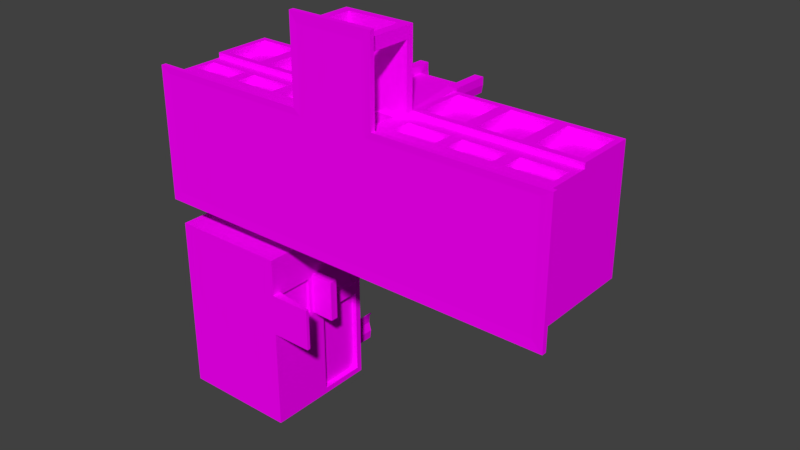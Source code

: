 # Source: School.blend  (saved by Blender 2.78.0; exported with 4.5.12 LTS)
import bpy
from mathutils import Matrix  # noqa: F401  (used for matrix-valued properties, if any)

bpy.ops.wm.read_factory_settings(use_empty=True)
scene = bpy.context.scene
scene.name = 'Scene'

# ---- collections
col_collection_1 = bpy.data.collections.new('Collection 1'); scene.collection.children.link(col_collection_1)

# ---- images (referenced by path relative to the original .blend; pixels are not part of the script)
import os
ASSET_DIR = os.environ.get("B2B_ASSET_DIR", "")  # directory of the original .blend (textures are referenced by path, not embedded)
HERE = os.path.dirname(os.path.abspath(__file__))  # packed textures are extracted next to this script under _unpacked/

def load_image(name, relpath, width, height, colorspace="sRGB"):
    """Load a texture the original file referenced (path relative to the .blend, or extracted next to this script)."""
    p = next((c for c in (os.path.join(HERE, relpath), os.path.join(ASSET_DIR, relpath)) if relpath and os.path.exists(c)), "")
    if p:
        img = bpy.data.images.load(p, check_existing=True)
        img.name = name
    else:  # same state as the original file: an image datablock whose file is absent (Cycles renders it pink)
        img = bpy.data.images.new(name, width, height)
        img.source = "FILE"
        img.filepath = "//" + (relpath or name)
    img.colorspace_settings.name = colorspace
    return img
img_color_pallete_1_png = load_image('Color Pallete 1.png', 'Color Pallete 1.png', 1024, 1024, 'sRGB')

# ---- materials (node trees are filled in below, after node groups)
mat_school = bpy.data.materials.new('School')
mat_school.alpha_threshold = 0.0
mat_school.roughness = 0.5

# ---- material node trees
mat_school.use_nodes = True; mat_school.node_tree.nodes.clear()
_N = mat_school.node_tree.nodes; _L = mat_school.node_tree.links
n0 = _N.new('ShaderNodeTexImage'); n0.name = 'Image Texture'; n0.location = (-195, 212)
n0.width = 140
n0.image = img_color_pallete_1_png
n1 = _N.new('ShaderNodeOutputMaterial'); n1.name = 'Material Output'; n1.location = (187, 358)
n2 = _N.new('ShaderNodeBsdfDiffuse'); n2.name = 'Diffuse BSDF'; n2.location = (-8, 297)
_L.new(n2.outputs[0], n1.inputs[0])
_L.new(n0.outputs[0], n2.inputs[0])
n1.is_active_output = True

# ---- world
world_world = bpy.data.worlds.new('World'); scene.world = world_world
world_world.color = (0.05088, 0.05088, 0.05088)
world_world.use_sun_shadow = False
world_world.sun_shadow_jitter_overblur = 0.0
world_world.cycles.sampling_method = 'MANUAL'

# ---- meshes
me_cube_001 = bpy.data.meshes.new('Cube.001')
me_cube_001.from_pydata([(-3.36, 0.004397, 1.0), (-3.233, 2.004, 0.8726), (-3.36, 0.004397, -1.0), (-3.233, 2.004, -0.8726), (3.36, 0.004397, 1.0), (3.233, 2.004, 0.8726), (3.36, 0.004397, -1.0), (3.233, 2.004, -0.8726), (-3.355, 0.004397, -1.551), (-3.228, 2.004, -1.678), (-3.355, 0.004397, -4.608), (-3.228, 2.004, -4.481), (-1.355, 0.004397, -1.551), (-1.483, 2.004, -1.678), (-1.355, 0.004397, -4.608), (-1.483, 2.004, -4.481), (-3.26, 1.904, 1.0), (-3.36, 2.004, -1.0), (3.36, 2.004, -1.0), (3.26, 1.904, 1.0), (-3.355, 1.904, -1.651), (-3.355, 1.904, -4.508), (-1.355, 1.904, -4.508), (-1.355, 1.904, -1.651), (-2.82, 1.822, 0.3486), (-2.82, 1.822, -0.3486), (3.233, 1.822, -0.8726), (3.233, 1.822, 0.8726), (-2.768, 1.822, -1.826), (-1.918, 1.822, -4.084), (-1.898, 1.822, -4.084), (-1.943, 1.822, -1.826), (-3.26, 1.104, 1.0), (-3.36, 1.004, -1.0), (3.36, 1.004, -1.0), (3.26, 1.104, 1.0), (-3.355, 1.104, -1.651), (-3.355, 1.104, -4.508), (-1.355, 1.104, -4.508), (-1.355, 1.104, -1.651), (-3.36, 0.1544, -1.0), (3.36, 0.1544, -1.0), (3.26, 0.4544, 1.0), (-3.26, 0.4544, 1.0), (-3.355, 0.1544, -4.608), (-1.355, 0.1544, -4.608), (-1.355, 0.1544, -1.551), (-3.355, 0.1544, -1.551), (0.5959, 0.004397, -1.0), (-0.5959, 0.004397, -1.0), (-0.5959, 2.004, -1.0), (0.5959, 2.004, -1.0), (-0.5959, 0.004397, 1.0), (0.5959, 0.004397, 1.0), (0.6959, 1.904, 1.0), (-0.6959, 1.904, 1.0), (-0.5733, 2.004, -0.8726), (0.5733, 2.004, -0.8726), (0.5733, 2.004, 0.8726), (-0.5733, 2.004, 0.8726), (-1.73, 1.822, -0.3486), (0.5733, 1.822, -0.8726), (0.5733, 1.822, 0.8726), (-1.73, 1.822, 0.3486), (0.6959, 1.104, 1.0), (-0.6959, 1.104, 1.0), (-0.5959, 1.004, -1.0), (0.5959, 1.004, -1.0), (-0.5959, 0.1544, -1.0), (0.5959, 0.1544, -1.0), (0.6959, 0.4544, 1.0), (-0.6959, 0.4544, 1.0), (-3.26, 0.792, 1.0), (-3.36, 0.8773, -1.0), (3.36, 0.8773, -1.0), (3.26, 0.792, 1.0), (-0.5959, 0.8773, -1.0), (0.5959, 0.8773, -1.0), (0.6959, 0.792, 1.0), (-0.6959, 0.792, 1.0), (-0.5959, 0.004397, 2.333), (0.5959, 0.004397, 2.333), (0.5959, 1.004, 2.333), (-0.5959, 1.004, 2.333), (0.5959, 0.1544, 2.333), (-0.5959, 0.1544, 2.333), (0.5959, 0.8773, 2.333), (-0.5959, 0.8773, 2.333), (-0.5959, 1.004, 2.133), (0.5959, 1.004, 2.133), (-0.5959, 0.8773, 2.133), (0.5959, 0.8773, 2.133), (0.5959, 0.1544, 2.133), (0.5959, 0.004397, 2.133), (-0.5959, 0.004397, 2.133), (-0.5959, 0.1544, 2.133), (0.4418, 0.004397, -1.0), (-0.4418, 0.004397, -1.0), (-0.4418, 2.004, -1.0), (0.4418, 2.004, -1.0), (-0.4418, 0.004397, 1.0), (0.4418, 0.004397, 1.0), (0.4418, 2.004, 1.0), (-0.4418, 2.004, 1.0), (-0.425, 2.004, -0.8726), (0.425, 2.004, -0.8726), (0.425, 2.004, 0.8726), (-0.425, 2.004, 0.8726), (-0.425, 1.822, -0.8726), (0.425, 1.822, -0.8726), (0.425, 1.822, 0.8726), (-0.425, 1.822, 0.8726), (0.4418, 1.004, 1.0), (-0.4418, 1.004, 1.0), (-0.4418, 1.004, -1.0), (0.4418, 1.004, -1.0), (-0.4418, 0.1544, -1.0), (0.4418, 0.1544, -1.0), (0.4061, 0.1656, 1.0), (-0.4061, 0.1656, 1.0), (0.4061, 0.8172, 1.0), (-0.4061, 0.8172, 1.0), (-0.4418, 0.8773, -1.0), (0.4418, 0.8773, -1.0), (-0.4418, 0.004397, 2.333), (0.4418, 0.004397, 2.333), (0.4418, 1.004, 2.333), (-0.4418, 1.004, 2.333), (0.4418, 0.1544, 2.333), (-0.4418, 0.1544, 2.333), (0.4418, 0.8773, 2.333), (-0.4418, 0.8773, 2.333), (0.4418, 0.8773, 2.133), (-0.4418, 0.8773, 2.133), (-0.4418, 1.004, 2.133), (0.4418, 1.004, 2.133), (-0.4418, 0.1544, 2.133), (0.4418, 0.1544, 2.133), (0.4418, 0.004397, 2.133), (-0.4418, 0.004397, 2.133), (-3.36, 0.0794, -1.0), (3.36, 0.0794, -1.0), (3.36, 0.0794, 1.0), (-3.36, 0.0794, 1.0), (0.5959, 0.0794, 1.0), (-0.5959, 0.0794, 1.0), (-0.5959, 0.0794, -1.0), (0.5959, 0.0794, -1.0), (0.5959, 0.0794, 2.333), (-0.5959, 0.0794, 2.333), (-0.5959, 0.0794, 2.133), (0.5959, 0.0794, 2.133), (0.4418, 0.0794, 2.333), (-0.4418, 0.0794, 2.333), (-0.4418, 0.0794, -1.0), (0.4418, 0.0794, -1.0), (-3.541, 0.0006304, -1.173), (-3.541, 0.0006304, 1.106), (-3.541, 0.08316, -1.173), (-0.6557, 0.0006304, -1.173), (3.541, 0.08316, -1.173), (3.541, 0.0006304, -1.173), (3.541, 0.0006304, 1.106), (3.541, 0.08316, 1.106), (0.7132, 0.0006304, 1.106), (0.6557, 0.0006304, -1.173), (-0.4861, 0.0006304, -1.173), (-0.7132, 0.0006304, 1.106), (0.7132, 0.08316, 1.106), (-0.7132, 0.08316, 1.106), (-0.6557, 0.08316, -1.173), (0.6557, 0.08316, -1.173), (0.4861, 0.0006303, 2.495), (0.7132, 0.0006303, 2.495), (0.7132, 0.08316, 2.495), (-0.7132, 0.08316, 2.495), (-0.7132, 0.0006303, 2.495), (0.7132, 0.0006304, 2.275), (-0.7132, 0.0006304, 2.275), (0.7132, 0.08316, 2.275), (0.4861, 0.0006304, -1.173), (-0.4861, 0.0006303, 2.495), (0.4861, 0.08316, 2.495), (-0.4861, 0.08316, 2.495), (-0.4861, 0.08316, -1.173), (0.4861, 0.08316, -1.173), (-3.541, 0.08316, 1.106), (-0.7132, 0.08316, 2.275), (-3.233, 1.822, 0.8726), (-3.233, 1.822, -0.8726), (-0.5733, 1.822, 0.8726), (-0.5733, 1.822, -0.8726), (-2.749, 2.175, 0.2775), (-2.749, 2.175, -0.2775), (-1.801, 2.175, 0.2775), (-1.801, 2.175, -0.2775), (-2.82, 2.175, 0.3486), (-2.82, 2.175, -0.3486), (-1.73, 2.175, 0.3486), (-1.73, 2.175, -0.3486), (-2.749, 2.115, 0.2775), (-2.749, 2.115, -0.2775), (-1.801, 2.115, 0.2775), (-1.801, 2.115, -0.2775), (-3.355, 0.004397, -2.172), (-3.355, 1.904, -2.072), (-1.355, 0.004397, -2.172), (-1.355, 1.904, -2.072), (-3.228, 2.004, -2.248), (-1.483, 2.004, -2.248), (-2.768, 1.822, -2.1), (-1.943, 1.822, -2.1), (-1.355, 1.104, -2.072), (-3.355, 1.104, -2.072), (-3.355, 0.1544, -2.172), (-1.355, 0.1727, -2.221), (-3.355, 1.904, -2.98), (-1.355, 0.004397, -2.88), (-3.228, 2.004, -2.896), (-2.732, 1.822, -2.755), (-3.355, 1.104, -2.98), (-3.355, 0.1544, -2.88), (-3.355, 0.004397, -2.88), (-1.355, 1.904, -2.98), (-1.483, 2.004, -2.896), (-1.979, 1.822, -2.755), (-1.355, 1.104, -2.98), (-1.355, 0.1727, -2.831), (-1.979, 1.822, -2.389), (-1.483, 1.822, -1.678), (-3.228, 1.822, -1.678), (-2.732, 1.822, -2.389), (-1.898, 1.822, -4.064), (-1.483, 1.822, -2.248), (-3.228, 1.822, -2.248), (-1.918, 1.822, -4.064), (-1.979, 2.11, -2.064), (-1.979, 2.11, -1.862), (-2.731, 2.11, -1.862), (-2.731, 2.11, -2.064), (-2.015, 2.11, -2.719), (-2.015, 2.11, -2.425), (-2.696, 2.11, -2.425), (-2.696, 2.11, -2.719), (-1.943, 2.11, -2.1), (-1.943, 2.11, -1.826), (-2.768, 2.11, -1.826), (-2.768, 2.11, -2.1), (-1.979, 2.11, -2.755), (-1.979, 2.11, -2.389), (-2.732, 2.11, -2.389), (-2.732, 2.11, -2.755), (-1.979, 1.915, -2.064), (-1.979, 1.915, -1.862), (-2.731, 1.915, -1.862), (-2.731, 1.915, -2.064), (-2.015, 1.915, -2.719), (-2.015, 1.915, -2.425), (-2.696, 1.915, -2.425), (-2.696, 1.915, -2.719), (-0.4418, 2.487, 1.0), (-0.5959, 2.487, 1.0), (-0.425, 2.487, 0.8726), (-0.5733, 2.487, 0.8726), (0.5733, 2.487, 0.8726), (0.5959, 2.487, 1.0), (0.4418, 2.487, 1.0), (0.425, 2.487, 0.8726), (-0.4418, 2.66, 1.0), (-0.5959, 2.66, 1.0), (-0.425, 2.66, 0.8726), (-0.5733, 2.66, 0.8726), (0.5733, 2.66, 0.8726), (0.5959, 2.66, 1.0), (0.4418, 2.66, 1.0), (0.425, 2.66, 0.8726), (-0.4418, 2.004, 1.128), (-0.5959, 2.004, 1.128), (0.5959, 2.004, 1.128), (0.4418, 2.004, 1.128), (0.5959, 2.487, 1.128), (-0.4418, 2.487, 1.128), (-0.5959, 2.487, 1.128), (0.4418, 2.487, 1.128), (-0.4418, 2.66, 1.128), (-0.5959, 2.66, 1.128), (0.5959, 2.66, 1.128), (0.4418, 2.66, 1.128), (1.517, 2.004, -1.0), (2.439, 2.004, -1.0), (1.517, 0.004397, 1.0), (2.439, 0.004397, 1.0), (1.46, 2.004, -0.8726), (2.346, 2.004, -0.8726), (1.46, 1.822, -0.8726), (2.346, 1.822, -0.8726), (1.517, 1.004, -1.0), (2.439, 1.004, -1.0), (1.517, 0.1544, -1.0), (2.439, 0.1544, -1.0), (2.439, 0.004397, -1.0), (1.517, 0.004397, -1.0), (2.539, 1.904, 1.0), (1.417, 1.904, 1.0), (2.346, 2.004, 0.8726), (1.46, 2.004, 0.8726), (2.346, 1.822, 0.8726), (1.46, 1.822, 0.8726), (2.539, 1.104, 1.0), (1.417, 1.104, 1.0), (2.539, 0.4544, 1.0), (1.417, 0.4544, 1.0), (2.539, 0.792, 1.0), (1.417, 0.792, 1.0), (1.517, 0.8773, -1.0), (2.439, 0.8773, -1.0), (2.439, 0.0794, 1.0), (1.517, 0.0794, 1.0), (1.517, 0.0794, -1.0), (2.439, 0.0794, -1.0), (1.656, 0.0006304, 1.106), (2.598, 0.0006304, 1.106), (2.579, 0.0006304, -1.173), (1.617, 0.0006304, -1.173), (2.598, 0.08316, 1.106), (1.656, 0.08316, 1.106), (1.617, 0.08316, -1.173), (2.579, 0.08316, -1.173), (-1.517, 0.004397, -1.0), (-2.439, 0.004397, -1.0), (-1.417, 1.904, 1.0), (-2.539, 1.904, 1.0), (-1.46, 2.004, 0.8726), (-2.346, 2.004, 0.8726), (-1.46, 1.822, 0.8726), (-2.346, 1.822, 0.8726), (-1.417, 1.104, 1.0), (-2.539, 1.104, 1.0), (-1.417, 0.4544, 1.0), (-2.539, 0.4544, 1.0), (-2.439, 2.004, -1.0), (-1.517, 2.004, -1.0), (-2.439, 0.004397, 1.0), (-1.517, 0.004397, 1.0), (-2.346, 2.004, -0.8726), (-1.46, 2.004, -0.8726), (-2.346, 1.822, -0.8726), (-1.46, 1.822, -0.8726), (-2.439, 1.004, -1.0), (-1.517, 1.004, -1.0), (-2.439, 0.1544, -1.0), (-1.517, 0.1544, -1.0), (-2.439, 0.8773, -1.0), (-1.517, 0.8773, -1.0), (-1.417, 0.792, 1.0), (-2.539, 0.792, 1.0), (-2.439, 0.0794, -1.0), (-1.517, 0.0794, -1.0), (-1.517, 0.0794, 1.0), (-2.439, 0.0794, 1.0), (-1.617, 0.0006304, -1.173), (-2.579, 0.0006304, -1.173), (-2.598, 0.0006304, 1.106), (-1.656, 0.0006304, 1.106), (-2.579, 0.08316, -1.173), (-1.617, 0.08316, -1.173), (-1.656, 0.08316, 1.106), (-2.598, 0.08316, 1.106), (-2.093, 1.822, 0.3486), (-2.456, 1.822, 0.3486), (-2.456, 1.822, -0.3486), (-2.093, 1.822, -0.3486), (-2.093, 2.175, 0.3486), (-2.456, 2.175, 0.3486), (-2.456, 2.175, -0.3486), (-2.093, 2.175, -0.3486), (-2.117, 2.175, 0.2775), (-2.433, 2.175, 0.2775), (-2.433, 2.175, -0.2775), (-2.117, 2.175, -0.2775), (-2.117, 2.115, 0.2775), (-2.433, 2.115, 0.2775), (-2.433, 2.115, -0.2775), (-2.117, 2.115, -0.2775), (-3.36, 1.004, 1.0), (-3.36, 2.004, 1.0), (-2.339, 1.904, 1.0), (3.36, 2.004, 1.0), (3.36, 1.004, 1.0), (-2.339, 1.104, 1.0), (1.617, 1.904, 1.0), (0.5959, 2.004, 1.0), (1.617, 1.104, 1.0), (0.5959, 1.004, 1.0), (-0.5959, 2.004, 1.0), (-0.5959, 1.004, 1.0), (2.339, 1.904, 1.0), (2.339, 1.104, 1.0), (-1.617, 1.904, 1.0), (-1.617, 1.104, 1.0), (2.439, 2.004, 1.0), (1.517, 2.004, 1.0), (2.439, 1.004, 1.0), (1.517, 1.004, 1.0), (-1.517, 2.004, 1.0), (-2.439, 2.004, 1.0), (-1.517, 1.004, 1.0), (-2.439, 1.004, 1.0), (-3.26, 1.104, 0.9014), (-3.26, 1.904, 0.9014), (-2.539, 1.904, 0.9014), (3.26, 1.904, 0.9014), (3.26, 1.104, 0.9014), (-2.539, 1.104, 0.9014), (1.417, 1.904, 0.9014), (0.6959, 1.904, 0.9014), (1.417, 1.104, 0.9014), (0.6959, 1.104, 0.9014), (-0.6959, 1.904, 0.9014), (-0.6959, 1.104, 0.9014), (2.539, 1.904, 0.9014), (2.539, 1.104, 0.9014), (-1.417, 1.904, 0.9014), (-1.417, 1.104, 0.9014), (2.339, 1.904, 0.9014), (1.617, 1.904, 0.9014), (2.339, 1.104, 0.9014), (1.617, 1.104, 0.9014), (-1.617, 1.904, 0.9014), (-2.339, 1.904, 0.9014), (-1.617, 1.104, 0.9014), (-2.339, 1.104, 0.9014), (-3.36, 1.004, 1.086), (-3.36, 2.004, 1.086), (-2.439, 2.004, 1.086), (3.36, 2.004, 1.086), (3.36, 1.004, 1.086), (-2.439, 1.004, 1.086), (1.517, 2.004, 1.086), (0.5959, 2.004, 1.086), (1.517, 1.004, 1.086), (0.5959, 1.004, 1.086), (-0.5959, 2.004, 1.086), (-0.5959, 1.004, 1.086), (2.439, 2.004, 1.086), (2.439, 1.004, 1.086), (-1.517, 2.004, 1.086), (-1.517, 1.004, 1.086), (-3.26, 1.104, 1.086), (-3.26, 1.904, 1.086), (-2.539, 1.904, 1.086), (3.26, 1.904, 1.086), (3.26, 1.104, 1.086), (-2.539, 1.104, 1.086), (1.417, 1.904, 1.086), (0.6959, 1.904, 1.086), (1.417, 1.104, 1.086), (0.6959, 1.104, 1.086), (-0.6959, 1.904, 1.086), (-0.6959, 1.104, 1.086), (2.539, 1.904, 1.086), (2.539, 1.104, 1.086), (-1.417, 1.904, 1.086), (-1.417, 1.104, 1.086), (2.339, 1.904, 1.086), (1.617, 1.904, 1.086), (2.339, 1.104, 1.086), (1.617, 1.104, 1.086), (-1.617, 1.904, 1.086), (-2.339, 1.904, 1.086), (-1.617, 1.104, 1.086), (-2.339, 1.104, 1.086), (3.36, 0.8773, 1.0), (3.36, 0.1544, 1.0), (-2.339, 0.4544, 1.0), (-3.36, 0.1544, 1.0), (1.617, 0.4544, 1.0), (0.5959, 0.1544, 1.0), (0.5959, 0.8773, 1.0), (-0.5959, 0.8773, 1.0), (-0.5959, 0.1544, 1.0), (-3.36, 0.8773, 1.0), (1.617, 0.792, 1.0), (-2.339, 0.792, 1.0), (2.339, 0.4544, 1.0), (2.339, 0.792, 1.0), (-1.617, 0.4544, 1.0), (-1.617, 0.792, 1.0), (2.439, 0.1544, 1.0), (1.517, 0.1544, 1.0), (2.439, 0.8773, 1.0), (1.517, 0.8773, 1.0), (-1.517, 0.1544, 1.0), (-2.439, 0.1544, 1.0), (-1.517, 0.8773, 1.0), (-2.439, 0.8773, 1.0), (3.26, 0.792, 0.8768), (3.26, 0.4544, 0.8768), (-2.539, 0.4544, 0.8768), (-3.26, 0.4544, 0.8768), (1.417, 0.4544, 0.8768), (0.6959, 0.4544, 0.8768), (0.6959, 0.792, 0.8768), (-0.6959, 0.792, 0.8768), (-0.6959, 0.4544, 0.8768), (-3.26, 0.792, 0.8768), (1.417, 0.792, 0.8768), (-2.539, 0.792, 0.8768), (2.539, 0.4544, 0.8768), (2.539, 0.792, 0.8768), (-1.417, 0.4544, 0.8768), (-1.417, 0.792, 0.8768), (2.339, 0.4544, 0.8768), (1.617, 0.4544, 0.8768), (2.339, 0.792, 0.8768), (1.617, 0.792, 0.8768), (-1.617, 0.4544, 0.8768), (-2.339, 0.4544, 0.8768), (-1.617, 0.792, 0.8768), (-2.339, 0.792, 0.8768), (-3.355, 0.8699, -1.551), (-3.355, 0.8699, -4.608), (-1.355, 0.8699, -4.608), (-1.355, 0.8699, -1.551), (-3.355, 0.8699, -2.172), (-1.355, 0.7908, -2.221), (-1.355, 0.7908, -2.831), (-3.355, 0.8699, -2.88), (-0.651, 0.06325, -2.88), (-0.651, 0.06325, -2.172), (-0.651, 0.004397, -2.172), (-0.651, 0.004397, -2.88), (-0.9486, 1.004, -2.88), (-0.9486, 1.004, -2.172), (-0.9486, 0.8699, -2.172), (-0.9486, 0.8699, -2.88), (-1.355, 0.1544, -2.88), (-1.355, 0.1544, -2.172), (-1.355, 0.8699, -2.172), (-1.355, 0.8699, -2.88), (-1.404, 0.1727, -2.831), (-1.404, 0.1727, -2.221), (-1.404, 0.7908, -2.221), (-1.404, 0.7908, -2.831), (-3.228, 1.822, -2.896), (-3.228, 1.822, -4.481), (-1.483, 1.822, -4.481), (-1.483, 1.822, -2.896), (-1.918, 2.898, -4.064), (-1.918, 2.898, -4.084), (-1.898, 2.898, -4.084), (-1.898, 2.898, -4.064), (-1.898, 2.571, -4.064), (-1.918, 2.571, -4.064), (-1.918, 2.571, -4.084), (-1.898, 2.571, -4.084), (-1.898, 2.866, -4.064), (-1.918, 2.866, -4.084), (-1.918, 2.866, -4.064), (-1.898, 2.866, -4.084), (-1.898, 2.866, -4.576), (-1.898, 2.571, -4.576), (-1.918, 2.571, -4.576), (-1.918, 2.866, -4.576), (-1.938, 2.866, -4.248), (-1.896, 2.866, -4.412), (-1.896, 2.571, -4.412), (-1.938, 2.571, -4.248), (-1.919, 2.571, -4.248), (-1.877, 2.571, -4.412), (-1.877, 2.866, -4.412), (-1.919, 2.866, -4.248), (-3.355, 1.004, -1.551), (-3.355, 2.004, -1.551), (-3.355, 1.904, -2.78), (-3.355, 2.004, -4.608), (-3.355, 1.004, -4.608), (-3.355, 1.104, -2.78), (-3.355, 1.904, -2.272), (-3.355, 1.104, -2.272), (-3.355, 2.004, -2.172), (-3.355, 1.004, -2.172), (-3.355, 2.004, -2.88), (-3.355, 1.004, -2.88), (-3.287, 1.104, -1.651), (-3.287, 1.904, -1.651), (-3.287, 1.904, -2.98), (-3.287, 1.904, -4.508), (-3.287, 1.104, -4.508), (-3.287, 1.104, -2.98), (-3.287, 1.904, -2.072), (-3.287, 1.104, -2.072), (-3.287, 1.904, -2.272), (-3.287, 1.104, -2.272), (-3.287, 1.904, -2.78), (-3.287, 1.104, -2.78), (-1.355, 1.904, -2.272), (-1.355, 2.004, -1.551), (-1.355, 2.004, -4.608), (-1.355, 1.004, -4.608), (-1.355, 1.004, -1.551), (-1.355, 1.104, -2.272), (-1.355, 1.904, -2.78), (-1.355, 1.104, -2.78), (-1.355, 2.004, -2.88), (-1.355, 2.004, -2.172), (-1.355, 1.004, -2.88), (-1.355, 1.004, -2.172), (-1.449, 1.904, -2.072), (-1.449, 1.904, -1.651), (-1.449, 1.904, -4.508), (-1.449, 1.104, -4.508), (-1.449, 1.104, -1.651), (-1.449, 1.104, -2.072), (-1.449, 1.904, -2.98), (-1.449, 1.104, -2.98), (-1.449, 1.904, -2.78), (-1.449, 1.904, -2.272), (-1.449, 1.104, -2.78), (-1.449, 1.104, -2.272), (0.4418, 0.1544, 1.0), (-0.4418, 0.1544, 1.0), (0.4418, 0.8773, 1.0), (-0.4418, 0.8773, 1.0), (0.4061, 0.1656, 0.8346), (-0.4061, 0.1656, 0.8346), (0.4061, 0.8172, 0.8346), (-0.4061, 0.8172, 0.8346)], [], [(384, 385, 17, 33), (297, 289, 18, 34), (34, 18, 387, 388), (303, 54, 415, 414), (300, 6, 4, 291), (5, 7, 26, 27), (216, 21, 587, 586), (576, 575, 598, 599), (23, 39, 612, 609), (600, 597, 573, 572), (204, 206, 12, 8), (208, 9, 230, 234), (1, 3, 17, 385), (293, 7, 18, 289), (7, 5, 387, 18), (333, 1, 385, 405), (218, 11, 575, 582), (11, 15, 598, 575), (209, 13, 597, 605), (13, 9, 573, 597), (63, 60, 199, 198), (31, 211, 244, 245), (3, 1, 188, 189), (9, 13, 229, 230), (15, 11, 545, 546), (304, 5, 27, 306), (344, 3, 189, 346), (224, 15, 546, 547), (495, 407, 384, 481), (74, 34, 388, 472), (315, 297, 34, 74), (481, 384, 33, 73), (523, 600, 572, 520), (538, 607, 600, 523), (521, 576, 599, 522), (527, 583, 576, 521), (143, 475, 40, 140), (319, 299, 41, 141), (141, 41, 473, 142), (359, 493, 475, 143), (222, 221, 44, 10), (10, 44, 45, 14), (206, 537, 46, 12), (12, 46, 47, 8), (317, 489, 477, 144), (151, 92, 84, 148), (357, 351, 68, 146), (155, 117, 69, 147), (353, 349, 66, 76), (123, 115, 67, 77), (491, 403, 393, 478), (134, 88, 83, 127), (292, 57, 61, 294), (104, 56, 191, 108), (332, 59, 190, 334), (106, 58, 62, 110), (294, 61, 62, 307), (108, 191, 190, 111), (305, 58, 391, 401), (106, 107, 262, 267), (345, 56, 50, 341), (105, 57, 51, 99), (328, 49, 52, 343), (96, 48, 53, 101), (309, 303, 414, 416), (261, 394, 277, 282), (349, 341, 50, 66), (115, 99, 51, 67), (621, 623, 479, 480), (42, 75, 496, 497), (117, 123, 77, 69), (351, 353, 76, 68), (475, 481, 73, 40), (299, 315, 74, 41), (41, 74, 472, 473), (487, 483, 519, 518), (153, 129, 85, 149), (131, 127, 83, 87), (88, 90, 87, 83), (138, 93, 81, 125), (94, 80, 176, 178), (84, 92, 91, 86), (90, 95, 85, 87), (91, 89, 82, 86), (478, 393, 89, 91), (622, 478, 91, 132), (395, 479, 90, 88), (621, 480, 95, 136), (152, 153, 183, 182), (101, 53, 93, 138), (144, 477, 92, 151), (52, 100, 139, 94), (100, 101, 138, 139), (477, 620, 137, 92), (620, 621, 136, 137), (112, 113, 134, 135), (479, 623, 133, 90), (623, 622, 132, 133), (128, 84, 86, 130), (137, 136, 129, 128), (85, 129, 131, 87), (133, 132, 130, 131), (94, 139, 124, 80), (139, 138, 125, 124), (86, 82, 126, 130), (130, 126, 127, 131), (148, 84, 128, 152), (152, 128, 129, 153), (68, 76, 122, 116), (116, 122, 123, 117), (477, 478, 622, 620), (121, 119, 625, 627), (66, 50, 98, 114), (114, 98, 99, 115), (112, 102, 103, 113), (49, 97, 100, 52), (97, 96, 101, 100), (56, 104, 98, 50), (104, 105, 99, 98), (273, 274, 287, 286), (391, 58, 264, 265), (61, 109, 110, 62), (109, 108, 111, 110), (59, 107, 111, 190), (107, 106, 110, 111), (57, 105, 109, 61), (105, 104, 108, 109), (89, 135, 126, 82), (135, 134, 127, 126), (76, 66, 114, 122), (122, 114, 115, 123), (146, 68, 116, 154), (154, 116, 117, 155), (128, 130, 132, 137), (129, 136, 133, 131), (133, 136, 95, 90), (137, 132, 91, 92), (81, 93, 177, 173), (143, 140, 158, 186), (93, 53, 164, 177), (146, 154, 184, 170), (319, 141, 160, 327), (480, 145, 150, 95), (95, 150, 149, 85), (154, 155, 185, 184), (141, 142, 163, 160), (2, 0, 157, 156), (359, 143, 186, 367), (317, 144, 168, 325), (124, 125, 172, 181), (343, 52, 167, 363), (151, 148, 174, 179), (80, 124, 181, 176), (187, 178, 176, 175), (169, 167, 178, 187), (166, 184, 185, 180), (159, 170, 184, 166), (172, 182, 183, 181), (173, 174, 182, 172), (164, 168, 179, 177), (181, 183, 175, 176), (180, 185, 171, 165), (360, 365, 170, 159), (177, 179, 174, 173), (320, 325, 168, 164), (362, 367, 186, 157), (161, 160, 163, 162), (322, 327, 160, 161), (157, 186, 158, 156), (329, 2, 156, 361), (148, 152, 182, 174), (52, 94, 178, 167), (125, 81, 173, 172), (144, 151, 179, 168), (150, 145, 169, 187), (4, 6, 161, 162), (149, 150, 187, 175), (301, 48, 165, 323), (153, 149, 175, 183), (97, 49, 159, 166), (155, 147, 171, 185), (48, 96, 180, 165), (291, 4, 162, 321), (357, 146, 170, 365), (96, 97, 166, 180), (24, 25, 189, 188), (369, 24, 188, 335), (371, 60, 191, 347), (60, 63, 190, 191), (194, 195, 203, 202), (368, 63, 198, 372), (370, 25, 197, 374), (25, 24, 196, 197), (192, 193, 197, 196), (377, 192, 196, 373), (379, 195, 199, 375), (195, 194, 198, 199), (382, 201, 200, 381), (376, 194, 202, 380), (378, 193, 201, 382), (193, 192, 200, 201), (536, 537, 529, 528), (8, 47, 214, 204), (520, 572, 581, 524), (607, 538, 534, 533), (13, 209, 233, 229), (225, 219, 251, 248), (224, 209, 605, 604), (9, 208, 580, 573), (218, 208, 234, 544), (222, 217, 206, 204), (603, 602, 616, 618), (577, 579, 593, 595), (22, 223, 614, 610), (10, 14, 217, 222), (11, 218, 544, 545), (15, 224, 604, 598), (558, 556, 551, 548), (522, 599, 606, 539), (14, 45, 536, 217), (204, 214, 221, 222), (524, 581, 583, 527), (209, 224, 547, 233), (208, 218, 582, 580), (20, 205, 590, 585), (211, 31, 229, 233), (31, 28, 230, 229), (28, 210, 234, 230), (210, 211, 233, 234), (225, 228, 233, 547), (228, 231, 234, 233), (231, 219, 544, 234), (219, 225, 547, 544), (243, 242, 258, 259), (238, 237, 253, 254), (231, 228, 249, 250), (211, 210, 247, 244), (28, 31, 245, 246), (219, 231, 250, 251), (228, 225, 248, 249), (210, 28, 246, 247), (236, 237, 245, 244), (237, 238, 246, 245), (238, 239, 247, 246), (239, 236, 244, 247), (240, 241, 249, 248), (241, 242, 250, 249), (242, 243, 251, 250), (243, 240, 248, 251), (252, 255, 254, 253), (256, 259, 258, 257), (241, 240, 256, 257), (239, 238, 254, 255), (237, 236, 252, 253), (240, 243, 259, 256), (242, 241, 257, 258), (236, 239, 255, 252), (265, 264, 272, 273), (267, 262, 260, 266), (59, 394, 261, 263), (103, 102, 266, 260), (107, 59, 263, 262), (58, 106, 267, 264), (269, 261, 282, 285), (270, 271, 269, 268), (272, 275, 274, 273), (260, 262, 270, 268), (263, 261, 269, 271), (262, 263, 271, 270), (267, 266, 274, 275), (264, 267, 275, 272), (391, 265, 280, 278), (279, 278, 280, 283), (282, 281, 284, 285), (277, 276, 281, 282), (283, 280, 286, 287), (103, 260, 281, 276), (274, 266, 283, 287), (268, 269, 285, 284), (266, 102, 279, 283), (265, 273, 286, 280), (260, 268, 284, 281), (276, 277, 395, 113), (279, 112, 393, 278), (89, 393, 112, 135), (88, 134, 113, 395), (394, 395, 277), (113, 103, 276), (102, 112, 279), (391, 278, 393), (53, 290, 320, 164), (290, 291, 321, 320), (6, 300, 322, 161), (300, 301, 323, 322), (165, 171, 326, 323), (323, 326, 327, 322), (162, 163, 324, 321), (321, 324, 325, 320), (142, 316, 324, 163), (316, 317, 325, 324), (147, 318, 326, 171), (318, 319, 327, 326), (69, 77, 314, 298), (298, 314, 315, 299), (355, 72, 505, 507), (354, 338, 510, 511), (392, 397, 426, 427), (32, 337, 413, 408), (5, 304, 400, 387), (304, 305, 401, 400), (26, 295, 306, 27), (295, 294, 307, 306), (7, 293, 295, 26), (293, 292, 294, 295), (472, 388, 402, 490), (490, 402, 403, 491), (142, 473, 488, 316), (316, 488, 489, 317), (147, 69, 298, 318), (318, 298, 299, 319), (77, 67, 296, 314), (314, 296, 297, 315), (58, 305, 307, 62), (305, 304, 306, 307), (57, 292, 288, 51), (292, 293, 289, 288), (48, 301, 290, 53), (301, 300, 291, 290), (67, 51, 288, 296), (296, 288, 289, 297), (195, 379, 383, 203), (379, 378, 382, 383), (192, 377, 381, 200), (377, 376, 380, 381), (203, 383, 380, 202), (383, 382, 381, 380), (193, 378, 374, 197), (378, 379, 375, 374), (194, 376, 372, 198), (376, 377, 373, 372), (60, 371, 375, 199), (371, 370, 374, 375), (24, 369, 373, 196), (369, 368, 372, 373), (25, 370, 346, 189), (370, 371, 347, 346), (63, 368, 334, 190), (368, 369, 335, 334), (140, 356, 364, 158), (356, 357, 365, 364), (49, 328, 360, 159), (328, 329, 361, 360), (167, 169, 366, 363), (363, 366, 367, 362), (156, 158, 364, 361), (361, 364, 365, 360), (0, 342, 362, 157), (342, 343, 363, 362), (145, 358, 366, 169), (358, 359, 367, 366), (474, 486, 516, 517), (313, 78, 502, 506), (40, 73, 352, 350), (350, 352, 353, 351), (33, 17, 340, 348), (348, 340, 341, 349), (2, 329, 342, 0), (329, 328, 343, 342), (3, 344, 340, 17), (344, 345, 341, 340), (1, 333, 335, 188), (333, 332, 334, 335), (73, 33, 348, 352), (352, 348, 349, 353), (140, 40, 350, 356), (356, 350, 351, 357), (145, 480, 492, 358), (358, 492, 493, 359), (479, 395, 406, 494), (494, 406, 407, 495), (56, 345, 347, 191), (345, 344, 346, 347), (59, 332, 404, 394), (332, 333, 405, 404), (302, 308, 421, 420), (396, 390, 425, 424), (16, 331, 450, 449), (336, 330, 462, 463), (384, 407, 437, 432), (32, 16, 449, 448), (65, 336, 463, 459), (388, 387, 435, 436), (389, 386, 469, 471), (330, 55, 458, 462), (404, 405, 434, 446), (398, 399, 470, 468), (303, 309, 456, 454), (400, 401, 438, 444), (394, 404, 446, 442), (399, 389, 471, 470), (308, 302, 460, 461), (387, 400, 444, 435), (386, 398, 468, 469), (35, 308, 461, 452), (385, 384, 432, 433), (392, 390, 465, 467), (302, 19, 451, 460), (401, 391, 439, 438), (396, 397, 466, 464), (55, 65, 459, 458), (413, 410, 409, 408), (416, 414, 415, 417), (412, 411, 420, 421), (426, 424, 425, 427), (419, 418, 422, 423), (430, 428, 429, 431), (397, 396, 424, 426), (55, 330, 422, 418), (64, 309, 416, 417), (390, 392, 427, 425), (336, 65, 419, 423), (54, 64, 417, 415), (398, 386, 429, 428), (330, 336, 423, 422), (65, 55, 418, 419), (389, 399, 430, 431), (16, 32, 408, 409), (337, 331, 410, 413), (19, 302, 420, 411), (399, 398, 428, 430), (331, 16, 409, 410), (308, 35, 412, 421), (386, 389, 431, 429), (35, 19, 411, 412), (448, 449, 433, 432), (449, 450, 434, 433), (451, 452, 436, 435), (453, 448, 432, 437), (455, 454, 438, 439), (456, 457, 441, 440), (457, 455, 439, 441), (458, 459, 443, 442), (460, 451, 435, 444), (452, 461, 445, 436), (461, 460, 444, 445), (454, 456, 440, 438), (462, 458, 442, 446), (459, 463, 447, 443), (463, 462, 446, 447), (450, 453, 437, 434), (465, 464, 444, 438), (466, 467, 440, 445), (464, 466, 445, 444), (467, 465, 438, 440), (469, 468, 446, 434), (470, 471, 437, 447), (468, 470, 447, 446), (471, 469, 434, 437), (331, 337, 453, 450), (19, 35, 452, 451), (402, 388, 436, 445), (337, 32, 448, 453), (406, 395, 443, 447), (403, 402, 445, 440), (54, 303, 454, 455), (393, 403, 440, 441), (391, 393, 441, 439), (407, 406, 447, 437), (405, 385, 433, 434), (309, 64, 457, 456), (390, 396, 464, 465), (395, 394, 442, 443), (64, 54, 455, 457), (397, 392, 467, 466), (75, 42, 473, 472), (339, 43, 475, 493), (311, 70, 477, 489), (70, 78, 478, 477), (79, 71, 480, 479), (43, 72, 481, 475), (78, 313, 491, 478), (72, 355, 495, 481), (42, 310, 488, 473), (312, 75, 472, 490), (310, 312, 490, 488), (313, 311, 489, 491), (71, 338, 492, 480), (354, 79, 479, 494), (338, 354, 494, 492), (355, 339, 493, 495), (484, 476, 489, 488), (482, 485, 490, 491), (485, 484, 488, 490), (476, 482, 491, 489), (486, 474, 493, 492), (483, 487, 494, 495), (487, 486, 492, 494), (474, 483, 495, 493), (500, 506, 502, 501), (498, 507, 505, 499), (497, 496, 509, 508), (512, 514, 515, 513), (504, 503, 511, 510), (516, 518, 519, 517), (339, 355, 507, 498), (310, 42, 497, 508), (486, 487, 518, 516), (43, 339, 498, 499), (75, 312, 509, 496), (483, 474, 517, 519), (70, 311, 500, 501), (476, 484, 512, 513), (312, 310, 508, 509), (78, 70, 501, 502), (485, 482, 515, 514), (311, 313, 506, 500), (71, 79, 503, 504), (484, 485, 514, 512), (338, 71, 504, 510), (72, 43, 499, 505), (482, 476, 513, 515), (79, 354, 511, 503), (214, 524, 527, 221), (45, 522, 539, 536), (215, 227, 540, 541), (47, 520, 524, 214), (221, 527, 521, 44), (44, 521, 522, 45), (537, 538, 523, 46), (46, 523, 520, 47), (531, 528, 529, 530), (217, 536, 528, 531), (206, 217, 531, 530), (537, 206, 530, 529), (535, 532, 533, 534), (606, 607, 533, 532), (538, 539, 535, 534), (539, 606, 532, 535), (227, 215, 537, 536), (215, 525, 538, 537), (526, 227, 536, 539), (525, 526, 539, 538), (540, 543, 542, 541), (526, 525, 542, 543), (525, 215, 541, 542), (227, 526, 543, 540), (235, 29, 545, 544), (29, 30, 546, 545), (30, 232, 547, 546), (232, 235, 544, 547), (550, 549, 548, 551), (559, 557, 549, 550), (556, 559, 550, 551), (557, 558, 548, 549), (29, 235, 553, 554), (232, 30, 555, 552), (30, 29, 554, 555), (235, 232, 552, 553), (554, 553, 558, 557), (552, 555, 559, 556), (566, 565, 563, 562), (553, 552, 556, 558), (561, 562, 563, 560), (570, 569, 561, 560), (565, 570, 560, 563), (569, 566, 562, 561), (555, 554, 567, 568), (568, 567, 566, 569), (557, 559, 571, 564), (564, 571, 570, 565), (559, 555, 568, 571), (571, 568, 569, 570), (554, 557, 564, 567), (567, 564, 565, 566), (20, 36, 572, 573), (21, 216, 582, 575), (37, 21, 575, 576), (220, 37, 576, 583), (205, 20, 573, 580), (36, 213, 581, 572), (213, 205, 580, 581), (216, 220, 583, 582), (578, 579, 581, 580), (574, 578, 580, 582), (579, 577, 583, 581), (577, 574, 582, 583), (589, 586, 587, 588), (584, 585, 590, 591), (593, 592, 594, 595), (213, 36, 584, 591), (574, 577, 595, 594), (21, 37, 588, 587), (579, 578, 592, 593), (205, 213, 591, 590), (37, 220, 589, 588), (578, 574, 594, 592), (36, 20, 585, 584), (220, 216, 586, 589), (23, 207, 605, 597), (22, 38, 599, 598), (39, 23, 597, 600), (212, 39, 600, 607), (207, 212, 607, 605), (223, 22, 598, 604), (38, 226, 606, 599), (226, 223, 604, 606), (596, 602, 604, 605), (603, 601, 607, 606), (601, 596, 605, 607), (602, 603, 606, 604), (613, 608, 609, 612), (618, 616, 617, 619), (611, 610, 614, 615), (602, 596, 617, 616), (226, 38, 611, 615), (39, 212, 613, 612), (601, 603, 618, 619), (207, 23, 609, 608), (223, 226, 615, 614), (212, 207, 608, 613), (596, 601, 619, 617), (38, 22, 610, 611), (118, 119, 621, 620), (121, 120, 622, 623), (120, 118, 620, 622), (119, 121, 623, 621), (624, 626, 627, 625), (120, 121, 627, 626), (118, 120, 626, 624), (119, 118, 624, 625)])
_uv = me_cube_001.uv_layers.new(name='UVMap')
_uv.uv.foreach_set('vector', [0.9053, 0.6827, 0.8357, 0.6827, 0.8357, 0.5434, 0.9053, 0.5434, 0.9061, 0.4115, 0.9756, 0.4115, 0.9756, 0.4757, 0.9061, 0.4757, 0.8876, 0.8342, 0.818, 0.8342, 0.818, 0.6948, 0.8876, 0.6948, 0.9421, 0.8926, 0.9421, 0.9428, 0.9352, 0.9428, 0.9352, 0.8926, 0.9736, 0.916, 0.9736, 0.9597, 0.8789, 0.9597, 0.8789, 0.916, 0.9429, 0.7241, 0.9429, 0.8457, 0.9302, 0.8457, 0.9302, 0.7241, 0.9865, 0.04678, 0.9865, 0.1533, 0.9817, 0.1533, 0.9817, 0.04678, 0.8346, 0.8985, 0.8346, 0.8288, 0.9737, 0.8288, 0.9737, 0.8985, 0.9962, 0.2903, 0.9962, 0.346, 0.9897, 0.346, 0.9897, 0.2903, 0.8403, 0.5429, 0.8403, 0.4732, 0.9794, 0.4732, 0.9794, 0.5429, 0.9905, 0.7831, 0.8514, 0.7831, 0.8514, 0.7398, 0.9905, 0.7398, 0.9233, 0.4076, 0.9233, 0.4473, 0.9106, 0.4473, 0.9106, 0.4076, 0.8498, 0.6205, 0.9711, 0.6205, 0.98, 0.6294, 0.8409, 0.6294, 0.9711, 0.2318, 0.9711, 0.17, 0.98, 0.1611, 0.98, 0.2253, 0.9711, 0.17, 0.8498, 0.17, 0.8409, 0.1611, 0.98, 0.1611, 0.8498, 0.5587, 0.8498, 0.6205, 0.8409, 0.6294, 0.8409, 0.5652, 0.8438, 0.7231, 0.8438, 0.8336, 0.8349, 0.8425, 0.8349, 0.722, 0.8438, 0.8336, 0.9651, 0.8336, 0.974, 0.8425, 0.8349, 0.8425, 0.9651, 0.678, 0.9651, 0.6383, 0.974, 0.6294, 0.974, 0.6727, 0.9651, 0.6383, 0.8438, 0.6383, 0.8349, 0.6294, 0.974, 0.6294, 0.1643, 0.346, 0.1643, 0.3946, 0.1398, 0.3946, 0.1398, 0.346, 0.03542, 0.605, 0.03542, 0.5764, 0.04879, 0.5764, 0.04879, 0.605, 0.9623, 0.9558, 0.9623, 0.8342, 0.975, 0.8342, 0.975, 0.9558, 0.9302, 0.7241, 0.9302, 0.6024, 0.9429, 0.6024, 0.9429, 0.7241, 0.9537, 0.172, 0.9537, 0.2936, 0.941, 0.2936, 0.941, 0.172, 0.8991, 0.5123, 0.8991, 0.4505, 0.9118, 0.4505, 0.9118, 0.5123, 0.9118, 0.5123, 0.9118, 0.4505, 0.9245, 0.4505, 0.9245, 0.5123, 0.9233, 0.1415, 0.9233, 0.2519, 0.9106, 0.2519, 0.9106, 0.1415, 0.07062, 0.4472, 0.07946, 0.4472, 0.07946, 0.5114, 0.07062, 0.5114, 0.09516, 0.8342, 0.08632, 0.8342, 0.08632, 0.6948, 0.09516, 0.6948, 0.096, 0.4115, 0.1048, 0.4115, 0.1048, 0.4757, 0.096, 0.4757, 0.1129, 0.6827, 0.104, 0.6827, 0.104, 0.5434, 0.1129, 0.5434, 0.0391, 0.5523, 0.0391, 0.5429, 0.1782, 0.5429, 0.1782, 0.5523, 0.1176, 0.6924, 0.1082, 0.6924, 0.1082, 0.6491, 0.1176, 0.6491, 0.03333, 0.9079, 0.03333, 0.8985, 0.1724, 0.8985, 0.1724, 0.9079, 0.1234, 0.1584, 0.114, 0.1584, 0.114, 0.03794, 0.1234, 0.03794, 0.1684, 0.6827, 0.1632, 0.6827, 0.1632, 0.5434, 0.1684, 0.5434, 0.0405, 0.4115, 0.04572, 0.4115, 0.04572, 0.4757, 0.0405, 0.4757, 0.1507, 0.8342, 0.1454, 0.8342, 0.1454, 0.6948, 0.1507, 0.6948, 0.01513, 0.4472, 0.02034, 0.4472, 0.02034, 0.5114, 0.01513, 0.5114, 0.1836, 0.1584, 0.1731, 0.1584, 0.1731, 0.03794, 0.1836, 0.03794, 0.03333, 0.9682, 0.03333, 0.9577, 0.1724, 0.9577, 0.1724, 0.9682, 0.1778, 0.6924, 0.1674, 0.6924, 0.1674, 0.6491, 0.1778, 0.6491, 0.0391, 0.6126, 0.0391, 0.6022, 0.1782, 0.6022, 0.1782, 0.6126, 0.01513, 0.1715, 0.02034, 0.1715, 0.02034, 0.2357, 0.01513, 0.2357, 0.05679, 0.8786, 0.06201, 0.8786, 0.06201, 0.8926, 0.05679, 0.8926, 0.0405, 0.1358, 0.04572, 0.1358, 0.04572, 0.2, 0.0405, 0.2, 0.0405, 0.2723, 0.04572, 0.2723, 0.04572, 0.2831, 0.0405, 0.2831, 0.096, 0.1358, 0.1048, 0.1358, 0.1048, 0.2, 0.096, 0.2, 0.096, 0.2723, 0.1048, 0.2723, 0.1048, 0.2831, 0.096, 0.2831, 0.07062, 0.1715, 0.07946, 0.1715, 0.07946, 0.2357, 0.07062, 0.2357, 0.1537, 0.8004, 0.1644, 0.8004, 0.1644, 0.8143, 0.1537, 0.8143, 0.9118, 0.7775, 0.9118, 0.7157, 0.9245, 0.7157, 0.9245, 0.7775, 0.9118, 0.6462, 0.9118, 0.6358, 0.9245, 0.6358, 0.9245, 0.6462, 0.8991, 0.7775, 0.8991, 0.7157, 0.9118, 0.7157, 0.9118, 0.7775, 0.8991, 0.6462, 0.8991, 0.6358, 0.9118, 0.6358, 0.9118, 0.6462, 0.2386, 0.5346, 0.2386, 0.4729, 0.3599, 0.4729, 0.3599, 0.5346, 0.2386, 0.4033, 0.2386, 0.393, 0.3599, 0.393, 0.3599, 0.4033, 0.8498, 0.2935, 0.8498, 0.3553, 0.8409, 0.3537, 0.8409, 0.2895, 0.8991, 0.6462, 0.8991, 0.7054, 0.8656, 0.7054, 0.8656, 0.6462, 0.9711, 0.497, 0.9711, 0.4352, 0.98, 0.4368, 0.98, 0.501, 0.9711, 0.3656, 0.9711, 0.3553, 0.98, 0.3537, 0.98, 0.3645, 0.9736, 0.7285, 0.9736, 0.7722, 0.8789, 0.7722, 0.8789, 0.7285, 0.9736, 0.8214, 0.9736, 0.8287, 0.8789, 0.8287, 0.8789, 0.8214, 0.9654, 0.8457, 0.9654, 0.9014, 0.9585, 0.9014, 0.9585, 0.8457, 0.9321, 0.1599, 0.9321, 0.1263, 0.941, 0.1263, 0.941, 0.1599, 0.9061, 0.1358, 0.9756, 0.1358, 0.9756, 0.2, 0.9061, 0.2, 0.9061, 0.2723, 0.9756, 0.2723, 0.9756, 0.2831, 0.9061, 0.2831, 0.8216, 0.308, 0.8719, 0.308, 0.8719, 0.3188, 0.8216, 0.3188, 0.8367, 0.476, 0.8523, 0.476, 0.8523, 0.4888, 0.8367, 0.4888, 0.847, 0.2723, 0.8972, 0.2723, 0.8972, 0.2831, 0.847, 0.2831, 0.847, 0.1358, 0.8972, 0.1358, 0.8972, 0.2, 0.847, 0.2, 0.9644, 0.6827, 0.9141, 0.6827, 0.9141, 0.5434, 0.9644, 0.5434, 0.847, 0.4115, 0.8972, 0.4115, 0.8972, 0.4757, 0.847, 0.4757, 0.9467, 0.8342, 0.8964, 0.8342, 0.8964, 0.6948, 0.9467, 0.6948, 0.9867, 0.2036, 0.9867, 0.1533, 0.9953, 0.1533, 0.9953, 0.2036, 0.1647, 0.3393, 0.1594, 0.3393, 0.1594, 0.3285, 0.1647, 0.3285, 0.1092, 0.3393, 0.1003, 0.3393, 0.1003, 0.3285, 0.1092, 0.3285, 0.1211, 0.8786, 0.13, 0.8786, 0.13, 0.8926, 0.1211, 0.8926, 0.8253, 0.8214, 0.8253, 0.8287, 0.8159, 0.8287, 0.8159, 0.8214, 0.8253, 0.7722, 0.8159, 0.7722, 0.8082, 0.7666, 0.8186, 0.7666, 0.8632, 0.8926, 0.8632, 0.8786, 0.9135, 0.8786, 0.9135, 0.8926, 0.9312, 0.8786, 0.9815, 0.8786, 0.9815, 0.8926, 0.9312, 0.8926, 0.1123, 0.8786, 0.1211, 0.8786, 0.1211, 0.8926, 0.1123, 0.8926, 0.1123, 0.7997, 0.1211, 0.7997, 0.1211, 0.8786, 0.1123, 0.8786, 0.8287, 0.9271, 0.818, 0.9271, 0.818, 0.8481, 0.8287, 0.8481, 0.1211, 0.7997, 0.13, 0.7997, 0.13, 0.8786, 0.1211, 0.8786, 0.8935, 0.9072, 0.8827, 0.9072, 0.8827, 0.8282, 0.8935, 0.8282, 0.01809, 0.5278, 0.01809, 0.5694, 0.0105, 0.5715, 0.0105, 0.5257, 0.8789, 0.8214, 0.8789, 0.8287, 0.8253, 0.8287, 0.8253, 0.8214, 0.05679, 0.7997, 0.06201, 0.7997, 0.06201, 0.8786, 0.05679, 0.8786, 0.8789, 0.7722, 0.8789, 0.7795, 0.8253, 0.7795, 0.8253, 0.7722, 0.8789, 0.7795, 0.8789, 0.8214, 0.8253, 0.8214, 0.8253, 0.7795, 0.9656, 0.9072, 0.9549, 0.9072, 0.9549, 0.8282, 0.9656, 0.8282, 0.9549, 0.9072, 0.8935, 0.9072, 0.8935, 0.8282, 0.9549, 0.8282, 0.09222, 0.7214, 0.1537, 0.7214, 0.1537, 0.8004, 0.09222, 0.8004, 0.9009, 0.9271, 0.8902, 0.9271, 0.8902, 0.8481, 0.9009, 0.8481, 0.8902, 0.9271, 0.8287, 0.9271, 0.8287, 0.8481, 0.8902, 0.8481, 0.9607, 0.4008, 0.9607, 0.4116, 0.9104, 0.4116, 0.9104, 0.4008, 0.9549, 0.8282, 0.8935, 0.8282, 0.8935, 0.8143, 0.9549, 0.8143, 0.9607, 0.3285, 0.9607, 0.3393, 0.9104, 0.3393, 0.9104, 0.3285, 0.8902, 0.8481, 0.8287, 0.8481, 0.8287, 0.8342, 0.8902, 0.8342, 0.8253, 0.7722, 0.8253, 0.7795, 0.8159, 0.7795, 0.8159, 0.7722, 0.8253, 0.7795, 0.8253, 0.8214, 0.8159, 0.8214, 0.8159, 0.7795, 0.1092, 0.4116, 0.1003, 0.4116, 0.1003, 0.4008, 0.1092, 0.4008, 0.1092, 0.4008, 0.1003, 0.4008, 0.1003, 0.3393, 0.1092, 0.3393, 0.1647, 0.4116, 0.1594, 0.4116, 0.1594, 0.4008, 0.1647, 0.4008, 0.1647, 0.4008, 0.1594, 0.4008, 0.1594, 0.3393, 0.1647, 0.3393, 0.847, 0.2, 0.8972, 0.2, 0.8972, 0.2108, 0.847, 0.2108, 0.847, 0.2108, 0.8972, 0.2108, 0.8972, 0.2723, 0.847, 0.2723, 0.8216, 0.2357, 0.8719, 0.2357, 0.8719, 0.2465, 0.8216, 0.2465, 0.9417, 0.9897, 0.9417, 0.9443, 0.9532, 0.9443, 0.9532, 0.9897, 0.9061, 0.2, 0.9756, 0.2, 0.9756, 0.2108, 0.9061, 0.2108, 0.9061, 0.2108, 0.9756, 0.2108, 0.9756, 0.2723, 0.9061, 0.2723, 0.6589, 0.9375, 0.6589, 0.8678, 0.7204, 0.8678, 0.7204, 0.9375, 0.9736, 0.7722, 0.9736, 0.7795, 0.8789, 0.7795, 0.8789, 0.7722, 0.9736, 0.7795, 0.9736, 0.8214, 0.8789, 0.8214, 0.8789, 0.7795, 0.9711, 0.4352, 0.9711, 0.4249, 0.98, 0.426, 0.98, 0.4368, 0.9711, 0.4249, 0.9711, 0.3656, 0.98, 0.3645, 0.98, 0.426, 0.8431, 0.5484, 0.8426, 0.5323, 0.8485, 0.5315, 0.849, 0.5475, 0.9608, 0.7585, 0.9696, 0.7585, 0.9696, 0.7921, 0.9608, 0.7921, 0.2386, 0.4729, 0.2386, 0.4625, 0.3599, 0.4625, 0.3599, 0.4729, 0.2386, 0.4625, 0.2386, 0.4033, 0.3599, 0.4033, 0.3599, 0.4625, 0.8991, 0.7157, 0.8991, 0.7054, 0.9118, 0.7054, 0.9118, 0.7157, 0.8991, 0.7054, 0.8991, 0.6462, 0.9118, 0.6462, 0.9118, 0.7054, 0.9118, 0.7157, 0.9118, 0.7054, 0.9245, 0.7054, 0.9245, 0.7157, 0.9118, 0.7054, 0.9118, 0.6462, 0.9245, 0.6462, 0.9245, 0.7054, 0.0815, 0.8004, 0.09222, 0.8004, 0.09222, 0.8143, 0.0815, 0.8143, 0.09222, 0.8004, 0.1537, 0.8004, 0.1537, 0.8143, 0.09222, 0.8143, 0.096, 0.2, 0.1048, 0.2, 0.1048, 0.2108, 0.096, 0.2108, 0.096, 0.2108, 0.1048, 0.2108, 0.1048, 0.2723, 0.096, 0.2723, 0.0405, 0.2, 0.04572, 0.2, 0.04572, 0.2108, 0.0405, 0.2108, 0.0405, 0.2108, 0.04572, 0.2108, 0.04572, 0.2723, 0.0405, 0.2723, 0.9156, 0.7469, 0.9156, 0.6966, 0.9295, 0.6966, 0.9295, 0.7469, 0.9434, 0.7469, 0.9295, 0.7469, 0.9295, 0.6966, 0.9434, 0.6966, 0.9867, 0.1533, 0.9867, 0.2037, 0.976, 0.2037, 0.976, 0.1533, 0.9738, 0.9429, 0.9738, 0.8926, 0.9846, 0.8926, 0.9846, 0.9429, 0.8159, 0.8287, 0.8253, 0.8287, 0.8186, 0.8343, 0.8082, 0.8343, 0.08074, 0.7068, 0.1747, 0.7068, 0.1829, 0.7153, 0.07574, 0.7153, 0.8253, 0.8287, 0.8789, 0.8287, 0.8739, 0.8343, 0.8186, 0.8343, 0.1747, 0.5767, 0.1747, 0.5694, 0.1829, 0.5715, 0.1829, 0.5795, 0.1747, 0.4338, 0.1747, 0.3904, 0.1829, 0.3819, 0.1829, 0.4272, 0.1802, 0.7997, 0.1855, 0.7997, 0.1855, 0.8786, 0.1802, 0.8786, 0.1802, 0.8786, 0.1855, 0.8786, 0.1855, 0.8926, 0.1802, 0.8926, 0.1747, 0.5694, 0.1747, 0.5278, 0.1829, 0.5257, 0.1829, 0.5715, 0.1747, 0.3904, 0.08074, 0.3904, 0.07574, 0.3819, 0.1829, 0.3819, 0.9736, 0.6412, 0.8789, 0.6412, 0.8739, 0.6326, 0.9818, 0.6326, 0.08074, 0.6634, 0.08074, 0.7068, 0.07574, 0.7153, 0.07574, 0.6709, 0.08074, 0.4772, 0.08074, 0.5205, 0.07574, 0.515, 0.07574, 0.4706, 0.8159, 0.7795, 0.8159, 0.8214, 0.8082, 0.8235, 0.8082, 0.7774, 0.8789, 0.7285, 0.8789, 0.7722, 0.8739, 0.7666, 0.8739, 0.722, 0.02749, 0.5205, 0.01809, 0.5205, 0.0105, 0.515, 0.02084, 0.515, 0.8159, 0.7722, 0.8159, 0.7795, 0.8082, 0.7774, 0.8082, 0.7666, 0.1747, 0.138, 0.1805, 0.138, 0.1805, 0.1533, 0.1747, 0.1533, 0.1747, 0.05659, 0.1805, 0.05659, 0.1805, 0.138, 0.1747, 0.138, 0.129, 0.7311, 0.1232, 0.7311, 0.1232, 0.6634, 0.129, 0.6634, 0.129, 0.743, 0.1232, 0.743, 0.1232, 0.7311, 0.129, 0.7311, 0.07288, 0.5899, 0.06714, 0.5899, 0.06714, 0.5222, 0.07288, 0.5222, 0.07288, 0.6057, 0.06714, 0.6057, 0.06714, 0.5899, 0.07288, 0.5899, 0.1498, 0.9234, 0.144, 0.9234, 0.144, 0.842, 0.1498, 0.842, 0.07288, 0.5222, 0.06714, 0.5222, 0.06714, 0.5063, 0.07288, 0.5063, 0.129, 0.6634, 0.1232, 0.6634, 0.1232, 0.6516, 0.129, 0.6516, 0.129, 0.81, 0.1232, 0.81, 0.1232, 0.743, 0.129, 0.743, 0.1498, 0.842, 0.144, 0.842, 0.144, 0.8267, 0.1498, 0.8267, 0.1643, 0.4774, 0.17, 0.4774, 0.17, 0.5431, 0.1643, 0.5431, 0.1633, 0.188, 0.169, 0.188, 0.169, 0.2536, 0.1633, 0.2536, 0.02353, 0.719, 0.01779, 0.719, 0.01779, 0.5601, 0.02353, 0.5601, 0.129, 0.5175, 0.1232, 0.5175, 0.1232, 0.4505, 0.129, 0.4505, 0.1747, 0.2155, 0.169, 0.2155, 0.169, 0.05659, 0.1747, 0.05659, 0.9736, 0.6849, 0.9736, 0.6412, 0.9818, 0.6326, 0.9818, 0.6782, 0.01809, 0.5205, 0.01809, 0.5278, 0.0105, 0.5257, 0.0105, 0.515, 0.8789, 0.7722, 0.8253, 0.7722, 0.8186, 0.7666, 0.8739, 0.7666, 0.8159, 0.8214, 0.8159, 0.8287, 0.8082, 0.8343, 0.8082, 0.8235, 0.08074, 0.5205, 0.02749, 0.5205, 0.02084, 0.515, 0.07574, 0.515, 0.02749, 0.5767, 0.08074, 0.5767, 0.07574, 0.5822, 0.02084, 0.5822, 0.8789, 0.9597, 0.9736, 0.9597, 0.9818, 0.9683, 0.8739, 0.9683, 0.01809, 0.5767, 0.02749, 0.5767, 0.02084, 0.5822, 0.0105, 0.5822, 0.9736, 0.8724, 0.9736, 0.8287, 0.9818, 0.8315, 0.9818, 0.8771, 0.01809, 0.5694, 0.01809, 0.5767, 0.0105, 0.5822, 0.0105, 0.5715, 0.9736, 0.7795, 0.9736, 0.7722, 0.9818, 0.7694, 0.9818, 0.7774, 0.1747, 0.5278, 0.1747, 0.5205, 0.1829, 0.5177, 0.1829, 0.5257, 0.9736, 0.8287, 0.9736, 0.8214, 0.9818, 0.8235, 0.9818, 0.8315, 0.8789, 0.916, 0.8789, 0.9597, 0.8739, 0.9683, 0.8739, 0.9236, 0.1747, 0.62, 0.1747, 0.5767, 0.1829, 0.5795, 0.1829, 0.6248, 0.9736, 0.8214, 0.9736, 0.7795, 0.9818, 0.7774, 0.9818, 0.8235, 0.3235, 0.2364, 0.275, 0.2364, 0.2386, 0.2077, 0.3599, 0.2077, 0.3235, 0.2618, 0.3235, 0.2364, 0.3599, 0.2077, 0.3599, 0.2694, 0.275, 0.2871, 0.275, 0.3124, 0.2386, 0.393, 0.2386, 0.3312, 0.275, 0.3124, 0.3235, 0.3124, 0.3599, 0.393, 0.2386, 0.393, 0.1846, 0.03867, 0.1846, 2.077e-09, 0.1888, 0.0, 0.1888, 0.03867, 0.129, 0.5518, 0.129, 0.5265, 0.1535, 0.5265, 0.1535, 0.5518, 0.129, 0.4758, 0.129, 0.4505, 0.1535, 0.4505, 0.1535, 0.4758, 0.1398, 0.4432, 0.1398, 0.3946, 0.1643, 0.3946, 0.1643, 0.4432, 0.1215, 0.7144, 0.1601, 0.7144, 0.165, 0.7193, 0.1165, 0.7193, 0.1215, 0.6923, 0.1215, 0.7144, 0.1165, 0.7193, 0.1165, 0.694, 0.1601, 0.6703, 0.1601, 0.6483, 0.165, 0.6434, 0.165, 0.6687, 0.1601, 0.6483, 0.1215, 0.6483, 0.1165, 0.6434, 0.165, 0.6434, 0.241, 0.08596, 0.241, 0.06394, 0.2796, 0.06394, 0.2796, 0.08596, 0.1535, 0.4725, 0.1535, 0.4505, 0.1577, 0.4505, 0.1577, 0.4725, 0.1632, 0.216, 0.1632, 0.238, 0.159, 0.238, 0.159, 0.216, 0.1804, 0.03867, 0.1804, 4.154e-09, 0.1846, 0.0, 0.1846, 0.03867, 0.04352, 0.9885, 0.04352, 0.9392, 0.0925, 0.9392, 0.0925, 0.9885, 0.1836, 0.251, 0.1731, 0.251, 0.1731, 0.2077, 0.1836, 0.2077, 0.1234, 0.251, 0.114, 0.251, 0.114, 0.2077, 0.1234, 0.2077, 0.05431, 0.5484, 0.05431, 0.5624, 0.03542, 0.5624, 0.03542, 0.5484, 0.9233, 0.05659, 0.9233, 0.09629, 0.9106, 0.09629, 0.9106, 0.05659, 0.1524, 0.8201, 0.1524, 0.7676, 0.1724, 0.7676, 0.1724, 0.8201, 0.9651, 0.7231, 0.9651, 0.678, 0.974, 0.6727, 0.974, 0.722, 0.8438, 0.6383, 0.8438, 0.678, 0.8349, 0.6727, 0.8349, 0.6294, 0.9233, 0.3624, 0.9233, 0.4076, 0.9106, 0.4076, 0.9106, 0.3624, 0.9905, 0.8324, 0.8514, 0.8324, 0.8514, 0.7831, 0.9905, 0.7831, 0.9927, 0.7659, 0.9927, 0.7102, 0.9992, 0.7102, 0.9992, 0.7659, 0.9826, 0.5133, 0.9826, 0.5486, 0.9778, 0.5486, 0.9778, 0.5133, 0.959, 0.5497, 0.959, 0.4432, 0.9655, 0.4432, 0.9655, 0.5497, 0.9905, 0.9529, 0.8514, 0.9529, 0.8514, 0.8324, 0.9905, 0.8324, 0.9233, 0.2519, 0.9233, 0.3624, 0.9106, 0.3624, 0.9106, 0.2519, 0.9651, 0.8336, 0.9651, 0.7231, 0.974, 0.722, 0.974, 0.8425, 0.1511, 0.2568, 0.1498, 0.2568, 0.1498, 0.2546, 0.1511, 0.2546, 0.1176, 0.8621, 0.1082, 0.8621, 0.1082, 0.7417, 0.1176, 0.7417, 0.1778, 0.8621, 0.1674, 0.8621, 0.1674, 0.7417, 0.1778, 0.7417, 0.1836, 0.2077, 0.1731, 0.2077, 0.1731, 0.1584, 0.1836, 0.1584, 0.1234, 0.2077, 0.114, 0.2077, 0.114, 0.1584, 0.1234, 0.1584, 0.9233, 0.09629, 0.9233, 0.1415, 0.9106, 0.1415, 0.9106, 0.09629, 0.8438, 0.678, 0.8438, 0.7231, 0.8349, 0.722, 0.8349, 0.6727, 0.9004, 0.8158, 0.9004, 0.7864, 0.9052, 0.7864, 0.9052, 0.8158, 0.3227, 0.7854, 0.3227, 0.7663, 0.3547, 0.756, 0.3547, 0.7957, 0.3227, 0.7663, 0.2653, 0.7663, 0.2333, 0.756, 0.3547, 0.756, 0.2653, 0.7663, 0.2653, 0.7854, 0.2333, 0.7957, 0.2333, 0.756, 0.2653, 0.7854, 0.3227, 0.7854, 0.3547, 0.7957, 0.2333, 0.7957, 0.3202, 0.8311, 0.3202, 0.8056, 0.3547, 0.7957, 0.3547, 0.8409, 0.3202, 0.8056, 0.2678, 0.8056, 0.2333, 0.7957, 0.3547, 0.7957, 0.2678, 0.8056, 0.2678, 0.8311, 0.2333, 0.8409, 0.2333, 0.7957, 0.2678, 0.8311, 0.3202, 0.8311, 0.3547, 0.8409, 0.2333, 0.8409, 0.1524, 0.8405, 0.1524, 0.8201, 0.1659, 0.8201, 0.1659, 0.8405, 0.1837, 0.8457, 0.1837, 0.8981, 0.1701, 0.8981, 0.1701, 0.8457, 0.1735, 0.55, 0.1735, 0.6024, 0.1535, 0.6024, 0.1535, 0.55, 0.1025, 0.9585, 0.1025, 0.901, 0.1225, 0.901, 0.1225, 0.9585, 0.1524, 0.7102, 0.1524, 0.6527, 0.1724, 0.6527, 0.1724, 0.7102, 0.02498, 0.9541, 0.02498, 0.9796, 0.004974, 0.9796, 0.004974, 0.9541, 0.06422, 0.7347, 0.06422, 0.7092, 0.08423, 0.7092, 0.08423, 0.7347, 0.09279, 0.7092, 0.1118, 0.7092, 0.1118, 0.7293, 0.09279, 0.7293, 0.1689, 0.7127, 0.1549, 0.7127, 0.1524, 0.7102, 0.1714, 0.7102, 0.1549, 0.7127, 0.1549, 0.7651, 0.1524, 0.7676, 0.1524, 0.7102, 0.1549, 0.7651, 0.1689, 0.7651, 0.1714, 0.7676, 0.1524, 0.7676, 0.1689, 0.7651, 0.1689, 0.7127, 0.1714, 0.7102, 0.1714, 0.7676, 0.1627, 0.2961, 0.1423, 0.2961, 0.1398, 0.2936, 0.1652, 0.2936, 0.1423, 0.2961, 0.1423, 0.3435, 0.1398, 0.346, 0.1398, 0.2936, 0.1423, 0.3435, 0.1627, 0.3435, 0.1652, 0.346, 0.1398, 0.346, 0.1627, 0.3435, 0.1627, 0.2961, 0.1652, 0.2936, 0.1652, 0.346, 0.3638, 0.7356, 0.3638, 0.6831, 0.3778, 0.6831, 0.3778, 0.7356, 0.2058, 0.5715, 0.2058, 0.5241, 0.2262, 0.5241, 0.2262, 0.5715, 0.005901, 0.9447, 0.005901, 0.9243, 0.01946, 0.9243, 0.01946, 0.9447, 0.1398, 0.1712, 0.1398, 0.1571, 0.1533, 0.1571, 0.1533, 0.1712, 0.09916, 0.7864, 0.09916, 0.8004, 0.08561, 0.8004, 0.08561, 0.7864, 0.1871, 0.55, 0.1871, 0.5974, 0.1735, 0.5974, 0.1735, 0.55, 0.1356, 0.4027, 0.1356, 0.4501, 0.122, 0.4501, 0.122, 0.4027, 0.1837, 0.9014, 0.1837, 0.9538, 0.1701, 0.9538, 0.1701, 0.9014, 0.9608, 0.7921, 0.9696, 0.7921, 0.9696, 0.8041, 0.9608, 0.8041, 0.856, 0.7207, 0.856, 0.6615, 0.8649, 0.6603, 0.8649, 0.7219, 0.9233, 0.1263, 0.9321, 0.1263, 0.9321, 0.1599, 0.9233, 0.1599, 0.7204, 0.8678, 0.6589, 0.8678, 0.6589, 0.8342, 0.7204, 0.8342, 0.8991, 0.7054, 0.8991, 0.7157, 0.8656, 0.7157, 0.8656, 0.7054, 0.8991, 0.6358, 0.8991, 0.6462, 0.8656, 0.6462, 0.8656, 0.6358, 0.9321, 0.172, 0.9321, 0.1599, 0.941, 0.1599, 0.941, 0.172, 0.849, 0.5145, 0.8486, 0.53, 0.8426, 0.5315, 0.8431, 0.5154, 0.8371, 0.5469, 0.8367, 0.5315, 0.8426, 0.5323, 0.8431, 0.5484, 0.9321, 0.2994, 0.9233, 0.2994, 0.9233, 0.2873, 0.9321, 0.2873, 0.9233, 0.1599, 0.9321, 0.1599, 0.9321, 0.172, 0.9233, 0.172, 0.8656, 0.7054, 0.8656, 0.7157, 0.8535, 0.7157, 0.8535, 0.7054, 0.9233, 0.2753, 0.9321, 0.2753, 0.9321, 0.2873, 0.9233, 0.2873, 0.8656, 0.6358, 0.8656, 0.6462, 0.8535, 0.6462, 0.8535, 0.6358, 0.9608, 0.7585, 0.9608, 0.7921, 0.9519, 0.7921, 0.9519, 0.7585, 0.9536, 0.7635, 0.9429, 0.7635, 0.9429, 0.7299, 0.9536, 0.7299, 0.9536, 0.6145, 0.9429, 0.6145, 0.9429, 0.6024, 0.9536, 0.6024, 0.9536, 0.6481, 0.9429, 0.6481, 0.9429, 0.6145, 0.9536, 0.6145, 0.9536, 0.7299, 0.9429, 0.7299, 0.9429, 0.7178, 0.9536, 0.7178, 0.9321, 0.333, 0.9321, 0.2994, 0.941, 0.2994, 0.941, 0.333, 0.9321, 0.2873, 0.9321, 0.2753, 0.941, 0.2753, 0.941, 0.2873, 0.8431, 0.5154, 0.8426, 0.5315, 0.8367, 0.5306, 0.8371, 0.5145, 0.9321, 0.2753, 0.9321, 0.2417, 0.941, 0.2417, 0.941, 0.2753, 0.9608, 0.7921, 0.9608, 0.8041, 0.9519, 0.8041, 0.9519, 0.7921, 0.9321, 0.2994, 0.9321, 0.2873, 0.941, 0.2873, 0.941, 0.2994, 0.9429, 0.6481, 0.9536, 0.6481, 0.9536, 0.7178, 0.9429, 0.7178, 0.9536, 0.7635, 0.9536, 0.8332, 0.9429, 0.8332, 0.9429, 0.7635, 0.0815, 0.8004, 0.0815, 0.7214, 0.09222, 0.7214, 0.09222, 0.8004, 0.1644, 0.8004, 0.1537, 0.8004, 0.1537, 0.7214, 0.1644, 0.7214, 0.9321, 0.1263, 0.9321, 0.05659, 0.941, 0.1263, 0.9321, 0.4027, 0.9321, 0.333, 0.941, 0.333, 0.9321, 0.2417, 0.9321, 0.172, 0.941, 0.2417, 0.9608, 0.7585, 0.9519, 0.7585, 0.9608, 0.6888, 0.8789, 0.8287, 0.8789, 0.8724, 0.8739, 0.8789, 0.8739, 0.8343, 0.8789, 0.8724, 0.8789, 0.916, 0.8739, 0.9236, 0.8739, 0.8789, 0.9736, 0.9597, 0.9736, 0.916, 0.9818, 0.9227, 0.9818, 0.9683, 0.9736, 0.916, 0.9736, 0.8724, 0.9818, 0.8771, 0.9818, 0.9227, 0.129, 0.6516, 0.1232, 0.6516, 0.1232, 0.5846, 0.129, 0.5846, 0.129, 0.5846, 0.1232, 0.5846, 0.1232, 0.5175, 0.129, 0.5175, 0.1643, 0.346, 0.17, 0.346, 0.17, 0.4117, 0.1643, 0.4117, 0.1643, 0.4117, 0.17, 0.4117, 0.17, 0.4774, 0.1643, 0.4774, 0.08074, 0.3904, 0.08074, 0.4338, 0.07574, 0.4263, 0.07574, 0.3819, 0.08074, 0.4338, 0.08074, 0.4772, 0.07574, 0.4706, 0.07574, 0.4263, 0.1747, 0.5205, 0.1747, 0.4772, 0.1829, 0.4724, 0.1829, 0.5177, 0.1747, 0.4772, 0.1747, 0.4338, 0.1829, 0.4272, 0.1829, 0.4724, 0.847, 0.2831, 0.8972, 0.2831, 0.8972, 0.3473, 0.847, 0.3473, 0.847, 0.3473, 0.8972, 0.3473, 0.8972, 0.4115, 0.847, 0.4115, 0.894, 0.7092, 0.894, 0.7595, 0.8855, 0.7595, 0.8855, 0.7092, 0.8523, 0.476, 0.8367, 0.476, 0.8367, 0.4631, 0.8523, 0.4631, 0.8777, 0.8926, 0.8777, 0.9428, 0.8709, 0.9428, 0.8709, 0.8926, 0.8649, 0.8926, 0.8649, 0.9428, 0.858, 0.9428, 0.858, 0.8926, 0.8498, 0.17, 0.8498, 0.2318, 0.8409, 0.2253, 0.8409, 0.1611, 0.8498, 0.2318, 0.8498, 0.2935, 0.8409, 0.2895, 0.8409, 0.2253, 0.2386, 0.6582, 0.2386, 0.5964, 0.3599, 0.5964, 0.3599, 0.6582, 0.2386, 0.5964, 0.2386, 0.5346, 0.3599, 0.5346, 0.3599, 0.5964, 0.9118, 0.901, 0.9118, 0.8393, 0.9245, 0.8393, 0.9245, 0.901, 0.9118, 0.8393, 0.9118, 0.7775, 0.9245, 0.7775, 0.9245, 0.8393, 0.07062, 0.04311, 0.07946, 0.04311, 0.07946, 0.1073, 0.07062, 0.1073, 0.07062, 0.1073, 0.07946, 0.1073, 0.07946, 0.1715, 0.07062, 0.1715, 0.01513, 0.04311, 0.02034, 0.04311, 0.02034, 0.1073, 0.01513, 0.1073, 0.01513, 0.1073, 0.02034, 0.1073, 0.02034, 0.1715, 0.01513, 0.1715, 0.0405, 0.2831, 0.04572, 0.2831, 0.04572, 0.3473, 0.0405, 0.3473, 0.0405, 0.3473, 0.04572, 0.3473, 0.04572, 0.4115, 0.0405, 0.4115, 0.096, 0.2831, 0.1048, 0.2831, 0.1048, 0.3473, 0.096, 0.3473, 0.096, 0.3473, 0.1048, 0.3473, 0.1048, 0.4115, 0.096, 0.4115, 0.8991, 0.6358, 0.8991, 0.5741, 0.9118, 0.5741, 0.9118, 0.6358, 0.8991, 0.5741, 0.8991, 0.5123, 0.9118, 0.5123, 0.9118, 0.5741, 0.9711, 0.3553, 0.9711, 0.2935, 0.98, 0.2895, 0.98, 0.3537, 0.9711, 0.2935, 0.9711, 0.2318, 0.98, 0.2253, 0.98, 0.2895, 0.9736, 0.8287, 0.9736, 0.8724, 0.8789, 0.8724, 0.8789, 0.8287, 0.9736, 0.8724, 0.9736, 0.916, 0.8789, 0.916, 0.8789, 0.8724, 0.9061, 0.2831, 0.9756, 0.2831, 0.9756, 0.3473, 0.9061, 0.3473, 0.9061, 0.3473, 0.9756, 0.3473, 0.9756, 0.4115, 0.9061, 0.4115, 0.1632, 0.172, 0.1632, 0.194, 0.159, 0.194, 0.159, 0.172, 0.1632, 0.194, 0.1632, 0.216, 0.159, 0.216, 0.159, 0.194, 0.1535, 0.5166, 0.1535, 0.4946, 0.1577, 0.4946, 0.1577, 0.5166, 0.1535, 0.4946, 0.1535, 0.4725, 0.1577, 0.4725, 0.1577, 0.4946, 0.241, 0.13, 0.241, 0.108, 0.2796, 0.108, 0.2796, 0.13, 0.241, 0.108, 0.241, 0.08596, 0.2796, 0.08596, 0.2796, 0.108, 0.1601, 0.7144, 0.1601, 0.6923, 0.165, 0.694, 0.165, 0.7193, 0.1601, 0.6923, 0.1601, 0.6703, 0.165, 0.6687, 0.165, 0.694, 0.1215, 0.6483, 0.1215, 0.6703, 0.1165, 0.6687, 0.1165, 0.6434, 0.1215, 0.6703, 0.1215, 0.6923, 0.1165, 0.694, 0.1165, 0.6687, 0.129, 0.5265, 0.129, 0.5012, 0.1535, 0.5012, 0.1535, 0.5265, 0.129, 0.5012, 0.129, 0.4758, 0.1535, 0.4758, 0.1535, 0.5012, 0.129, 0.6024, 0.129, 0.5771, 0.1535, 0.5771, 0.1535, 0.6024, 0.129, 0.5771, 0.129, 0.5518, 0.1535, 0.5518, 0.1535, 0.5771, 0.275, 0.2364, 0.275, 0.2618, 0.2386, 0.2694, 0.2386, 0.2077, 0.275, 0.2618, 0.275, 0.2871, 0.2386, 0.3312, 0.2386, 0.2694, 0.3235, 0.3124, 0.3235, 0.2871, 0.3599, 0.3312, 0.3599, 0.393, 0.3235, 0.2871, 0.3235, 0.2618, 0.3599, 0.2694, 0.3599, 0.3312, 0.1747, 0.7068, 0.1747, 0.6634, 0.1829, 0.67, 0.1829, 0.7153, 0.1747, 0.6634, 0.1747, 0.62, 0.1829, 0.6248, 0.1829, 0.67, 0.9736, 0.7722, 0.9736, 0.7285, 0.9818, 0.7238, 0.9818, 0.7694, 0.9736, 0.7285, 0.9736, 0.6849, 0.9818, 0.6782, 0.9818, 0.7238, 0.1633, 0.05659, 0.169, 0.05659, 0.169, 0.1223, 0.1633, 0.1223, 0.1633, 0.1223, 0.169, 0.1223, 0.169, 0.188, 0.1633, 0.188, 0.129, 0.944, 0.1232, 0.944, 0.1232, 0.877, 0.129, 0.877, 0.129, 0.877, 0.1232, 0.877, 0.1232, 0.81, 0.129, 0.81, 0.8789, 0.6412, 0.8789, 0.6849, 0.8739, 0.6773, 0.8739, 0.6326, 0.8789, 0.6849, 0.8789, 0.7285, 0.8739, 0.722, 0.8739, 0.6773, 0.08074, 0.5767, 0.08074, 0.62, 0.07574, 0.6266, 0.07574, 0.5822, 0.08074, 0.62, 0.08074, 0.6634, 0.07574, 0.6709, 0.07574, 0.6266, 0.9849, 0.9484, 0.9849, 0.8981, 0.9935, 0.8981, 0.9935, 0.9484, 0.9961, 0.6024, 0.9961, 0.6527, 0.9875, 0.6527, 0.9875, 0.6024, 0.847, 0.007407, 0.8972, 0.007407, 0.8972, 0.07161, 0.847, 0.07161, 0.847, 0.07161, 0.8972, 0.07161, 0.8972, 0.1358, 0.847, 0.1358, 0.9061, 0.007407, 0.9756, 0.007407, 0.9756, 0.07161, 0.9061, 0.07161, 0.9061, 0.07161, 0.9756, 0.07161, 0.9756, 0.1358, 0.9061, 0.1358, 0.9736, 0.6412, 0.9736, 0.6849, 0.8789, 0.6849, 0.8789, 0.6412, 0.9736, 0.6849, 0.9736, 0.7285, 0.8789, 0.7285, 0.8789, 0.6849, 0.9711, 0.6205, 0.9711, 0.5587, 0.98, 0.5652, 0.98, 0.6294, 0.9711, 0.5587, 0.9711, 0.497, 0.98, 0.501, 0.98, 0.5652, 0.8991, 0.901, 0.8991, 0.8393, 0.9118, 0.8393, 0.9118, 0.901, 0.8991, 0.8393, 0.8991, 0.7775, 0.9118, 0.7775, 0.9118, 0.8393, 0.096, 0.007407, 0.1048, 0.007407, 0.1048, 0.07161, 0.096, 0.07161, 0.096, 0.07161, 0.1048, 0.07161, 0.1048, 0.1358, 0.096, 0.1358, 0.0405, 0.007407, 0.04572, 0.007407, 0.04572, 0.07161, 0.0405, 0.07161, 0.0405, 0.07161, 0.04572, 0.07161, 0.04572, 0.1358, 0.0405, 0.1358, 0.01513, 0.3188, 0.02034, 0.3188, 0.02034, 0.383, 0.01513, 0.383, 0.01513, 0.383, 0.02034, 0.383, 0.02034, 0.4472, 0.01513, 0.4472, 0.07062, 0.3188, 0.07946, 0.3188, 0.07946, 0.383, 0.07062, 0.383, 0.07062, 0.383, 0.07946, 0.383, 0.07946, 0.4472, 0.07062, 0.4472, 0.9118, 0.6358, 0.9118, 0.5741, 0.9245, 0.5741, 0.9245, 0.6358, 0.9118, 0.5741, 0.9118, 0.5123, 0.9245, 0.5123, 0.9245, 0.5741, 0.8498, 0.4352, 0.8498, 0.497, 0.8409, 0.501, 0.8409, 0.4368, 0.8498, 0.497, 0.8498, 0.5587, 0.8409, 0.5652, 0.8409, 0.501, 0.9773, 0.4575, 0.9773, 0.4018, 0.9841, 0.4018, 0.9841, 0.4575, 0.9284, 0.9428, 0.9284, 0.8926, 0.9352, 0.8926, 0.9352, 0.9428, 0.955, 0.9428, 0.955, 0.8926, 0.961, 0.8926, 0.961, 0.9428, 0.9562, 0.8134, 0.9562, 0.8691, 0.9502, 0.8691, 0.9502, 0.8134, 0.9523, 0.4472, 0.9523, 0.383, 0.9584, 0.383, 0.9584, 0.4472, 0.9733, 0.346, 0.9733, 0.2903, 0.9793, 0.2903, 0.9793, 0.346, 0.9026, 0.8926, 0.9026, 0.9428, 0.8966, 0.9428, 0.8966, 0.8926, 0.8876, 0.6948, 0.818, 0.6948, 0.818, 0.6888, 0.8876, 0.6888, 0.9654, 0.9572, 0.9654, 0.9014, 0.9714, 0.9014, 0.9714, 0.9572, 0.9678, 0.9428, 0.9678, 0.8926, 0.9738, 0.8926, 0.9738, 0.9428, 0.8409, 0.501, 0.8409, 0.5652, 0.8349, 0.5652, 0.8349, 0.501, 0.8754, 0.8597, 0.8754, 0.9154, 0.8694, 0.9154, 0.8694, 0.8597, 0.9654, 0.9014, 0.9654, 0.8457, 0.9714, 0.8457, 0.9714, 0.9014, 0.8409, 0.2253, 0.8409, 0.2895, 0.8349, 0.2895, 0.8349, 0.2253, 0.8409, 0.4368, 0.8409, 0.501, 0.8349, 0.501, 0.8349, 0.4368, 0.9805, 0.8179, 0.9805, 0.7676, 0.9865, 0.7676, 0.9865, 0.8179, 0.9773, 0.4018, 0.9773, 0.4575, 0.9713, 0.4575, 0.9713, 0.4018, 0.8409, 0.1611, 0.8409, 0.2253, 0.8349, 0.2253, 0.8349, 0.1611, 0.9164, 0.9428, 0.9164, 0.8926, 0.9224, 0.8926, 0.9224, 0.9428, 0.9494, 0.6966, 0.9494, 0.7468, 0.9434, 0.7468, 0.9434, 0.6966, 0.8357, 0.6827, 0.9053, 0.6827, 0.9053, 0.6888, 0.8357, 0.6888, 0.9773, 0.4575, 0.9773, 0.5133, 0.9713, 0.5133, 0.9713, 0.4575, 0.8906, 0.9428, 0.8906, 0.8926, 0.8966, 0.8926, 0.8966, 0.9428, 0.8409, 0.2895, 0.8409, 0.3537, 0.8349, 0.3537, 0.8349, 0.2895, 0.9781, 0.4018, 0.9781, 0.346, 0.9841, 0.346, 0.9841, 0.4018, 0.9098, 0.8671, 0.9098, 0.9229, 0.9038, 0.9229, 0.9038, 0.8671, 0.5101, 0.187, 0.5101, 0.1312, 0.5603, 0.1312, 0.5603, 0.187, 0.4122, 0.7198, 0.4122, 0.664, 0.4623, 0.664, 0.4623, 0.7198, 0.5159, 0.1123, 0.5159, 0.05654, 0.5661, 0.05654, 0.5661, 0.1123, 0.5854, 0.5676, 0.5482, 0.5676, 0.5482, 0.4924, 0.5854, 0.4924, 0.5854, 0.4924, 0.5482, 0.4924, 0.5482, 0.4171, 0.5854, 0.4171, 0.5808, 0.359, 0.5437, 0.359, 0.5437, 0.2837, 0.5808, 0.2837, 0.9781, 0.346, 0.9781, 0.4018, 0.9713, 0.4018, 0.9713, 0.346, 0.9678, 0.8926, 0.9678, 0.9428, 0.961, 0.9428, 0.961, 0.8926, 0.9796, 0.703, 0.9796, 0.6527, 0.9865, 0.6527, 0.9865, 0.703, 0.9773, 0.5133, 0.9773, 0.4575, 0.9841, 0.4575, 0.9841, 0.5133, 0.9026, 0.9428, 0.9026, 0.8926, 0.9095, 0.8926, 0.9095, 0.9428, 0.9771, 0.2155, 0.9771, 0.2712, 0.9702, 0.2712, 0.9702, 0.2155, 0.9164, 0.8926, 0.9164, 0.9428, 0.9095, 0.9428, 0.9095, 0.8926, 0.9562, 0.8691, 0.9562, 0.8134, 0.9631, 0.8134, 0.9631, 0.8691, 0.9098, 0.9229, 0.9098, 0.8671, 0.9167, 0.8671, 0.9167, 0.9229, 0.9805, 0.7676, 0.9805, 0.8179, 0.9736, 0.8179, 0.9736, 0.7676, 0.9733, 0.2903, 0.9733, 0.346, 0.9664, 0.346, 0.9664, 0.2903, 0.9756, 1.661e-08, 0.9756, 0.05575, 0.9688, 0.05575, 0.9688, 1.661e-08, 0.8906, 0.8926, 0.8906, 0.9428, 0.8838, 0.9428, 0.8838, 0.8926, 0.8754, 0.9154, 0.8754, 0.8597, 0.8823, 0.8597, 0.8823, 0.9154, 0.955, 0.8926, 0.955, 0.9428, 0.9481, 0.9428, 0.9481, 0.8926, 0.9494, 0.7468, 0.9494, 0.6966, 0.9563, 0.6966, 0.9563, 0.7468, 0.9654, 0.9014, 0.9654, 0.9572, 0.9585, 0.9572, 0.9585, 0.9014, 0.9628, 2.492e-08, 0.9628, 0.05575, 0.9559, 0.05575, 0.9559, 0.0, 0.9152, 0.4274, 0.9708, 0.4274, 0.9778, 0.4344, 0.9082, 0.4344, 0.9708, 0.4274, 0.9708, 0.3771, 0.9778, 0.3702, 0.9778, 0.4344, 0.9013, 0.2487, 0.8456, 0.2487, 0.8387, 0.2418, 0.9082, 0.2418, 0.9152, 0.3771, 0.9152, 0.4274, 0.9082, 0.4344, 0.9082, 0.3702, 0.9013, 0.4274, 0.9013, 0.3771, 0.9082, 0.3702, 0.9082, 0.4344, 0.8456, 0.3771, 0.8456, 0.4274, 0.8387, 0.4344, 0.8387, 0.3702, 0.8456, 0.4274, 0.9013, 0.4274, 0.9082, 0.4344, 0.8387, 0.4344, 0.9708, 0.2487, 0.9152, 0.2487, 0.9082, 0.2418, 0.9778, 0.2418, 0.9013, 0.299, 0.9013, 0.2487, 0.9082, 0.2418, 0.9082, 0.306, 0.8456, 0.2487, 0.8456, 0.299, 0.8387, 0.306, 0.8387, 0.2418, 0.8456, 0.299, 0.9013, 0.299, 0.9082, 0.306, 0.8387, 0.306, 0.9013, 0.3771, 0.8456, 0.3771, 0.8387, 0.3702, 0.9082, 0.3702, 0.9708, 0.299, 0.9708, 0.2487, 0.9778, 0.2418, 0.9778, 0.306, 0.9152, 0.2487, 0.9152, 0.299, 0.9082, 0.306, 0.9082, 0.2418, 0.9152, 0.299, 0.9708, 0.299, 0.9778, 0.306, 0.9082, 0.306, 0.9708, 0.3771, 0.9152, 0.3771, 0.9082, 0.3702, 0.9778, 0.3702, 0.9013, 0.3632, 0.9013, 0.3129, 0.9082, 0.306, 0.9082, 0.3702, 0.8456, 0.3129, 0.8456, 0.3632, 0.8387, 0.3702, 0.8387, 0.306, 0.9013, 0.3129, 0.8456, 0.3129, 0.8387, 0.306, 0.9082, 0.306, 0.8456, 0.3632, 0.9013, 0.3632, 0.9082, 0.3702, 0.8387, 0.3702, 0.9708, 0.3632, 0.9708, 0.3129, 0.9778, 0.306, 0.9778, 0.3702, 0.9152, 0.3129, 0.9152, 0.3632, 0.9082, 0.3702, 0.9082, 0.306, 0.9708, 0.3129, 0.9152, 0.3129, 0.9082, 0.306, 0.9778, 0.306, 0.9152, 0.3632, 0.9708, 0.3632, 0.9778, 0.3702, 0.9082, 0.3702, 0.9756, 0.05575, 0.9756, 1.661e-08, 0.9816, 0.0, 0.9816, 0.05575, 0.9628, 0.05575, 0.9628, 2.492e-08, 0.9688, 2.492e-08, 0.9688, 0.05575, 0.9523, 0.5114, 0.9523, 0.4472, 0.9584, 0.4472, 0.9584, 0.5114, 0.8649, 0.9428, 0.8649, 0.8926, 0.8709, 0.8926, 0.8709, 0.9428, 0.9523, 0.3188, 0.9523, 0.2546, 0.9584, 0.2546, 0.9584, 0.3188, 0.9523, 0.5756, 0.9523, 0.5114, 0.9584, 0.5114, 0.9584, 0.5756, 0.9421, 0.9428, 0.9421, 0.8926, 0.9481, 0.8926, 0.9481, 0.9428, 0.9523, 0.6398, 0.9523, 0.5756, 0.9584, 0.5756, 0.9584, 0.6398, 0.9943, 0.5277, 0.9943, 0.5974, 0.9883, 0.5974, 0.9883, 0.5277, 0.9523, 0.383, 0.9523, 0.3188, 0.9584, 0.3188, 0.9584, 0.383, 0.8409, 0.5652, 0.8409, 0.6294, 0.8349, 0.6294, 0.8349, 0.5652, 0.9796, 0.6527, 0.9796, 0.703, 0.9736, 0.703, 0.9736, 0.6527, 0.9284, 0.8926, 0.9284, 0.9428, 0.9224, 0.9428, 0.9224, 0.8926, 0.9949, 0.346, 0.9949, 0.4157, 0.9889, 0.4157, 0.9889, 0.346, 0.9771, 0.2712, 0.9771, 0.2155, 0.9831, 0.2155, 0.9831, 0.2712, 0.8777, 0.9428, 0.8777, 0.8926, 0.8838, 0.8926, 0.8838, 0.9428, 0.8659, 0.05008, 0.8424, 0.05008, 0.8216, 0.04311, 0.8719, 0.04311, 0.8424, 0.4541, 0.8424, 0.5044, 0.8216, 0.5114, 0.8216, 0.4472, 0.8424, 0.1785, 0.8424, 0.2288, 0.8216, 0.2357, 0.8216, 0.1715, 0.8424, 0.2288, 0.8659, 0.2288, 0.8719, 0.2357, 0.8216, 0.2357, 0.8659, 0.3257, 0.8424, 0.3257, 0.8216, 0.3188, 0.8719, 0.3188, 0.8424, 0.5044, 0.8659, 0.5044, 0.8719, 0.5114, 0.8216, 0.5114, 0.8659, 0.2288, 0.8659, 0.1785, 0.8719, 0.1715, 0.8719, 0.2357, 0.8659, 0.5044, 0.8659, 0.4541, 0.8719, 0.4472, 0.8719, 0.5114, 0.8424, 0.05008, 0.8424, 0.1003, 0.8216, 0.1073, 0.8216, 0.04311, 0.8659, 0.1003, 0.8659, 0.05008, 0.8719, 0.04311, 0.8719, 0.1073, 0.8424, 0.1003, 0.8659, 0.1003, 0.8719, 0.1073, 0.8216, 0.1073, 0.8659, 0.1785, 0.8424, 0.1785, 0.8216, 0.1715, 0.8719, 0.1715, 0.8424, 0.3257, 0.8424, 0.376, 0.8216, 0.383, 0.8216, 0.3188, 0.8659, 0.376, 0.8659, 0.3257, 0.8719, 0.3188, 0.8719, 0.383, 0.8424, 0.376, 0.8659, 0.376, 0.8719, 0.383, 0.8216, 0.383, 0.8659, 0.4541, 0.8424, 0.4541, 0.8216, 0.4472, 0.8719, 0.4472, 0.8424, 0.1143, 0.8424, 0.1645, 0.8216, 0.1715, 0.8216, 0.1073, 0.8659, 0.1645, 0.8659, 0.1143, 0.8719, 0.1073, 0.8719, 0.1715, 0.8659, 0.1143, 0.8424, 0.1143, 0.8216, 0.1073, 0.8719, 0.1073, 0.8424, 0.1645, 0.8659, 0.1645, 0.8719, 0.1715, 0.8216, 0.1715, 0.8424, 0.3899, 0.8424, 0.4402, 0.8216, 0.4472, 0.8216, 0.383, 0.8659, 0.4402, 0.8659, 0.3899, 0.8719, 0.383, 0.8719, 0.4472, 0.8659, 0.3899, 0.8424, 0.3899, 0.8216, 0.383, 0.8719, 0.383, 0.8424, 0.4402, 0.8659, 0.4402, 0.8719, 0.4472, 0.8216, 0.4472, 0.4266, 0.9159, 0.4501, 0.9159, 0.4501, 0.9662, 0.4266, 0.9662, 0.4971, 0.9662, 0.4736, 0.9662, 0.4736, 0.9159, 0.4971, 0.9159, 0.4592, 0.09955, 0.4827, 0.09955, 0.4827, 0.1498, 0.4592, 0.1498, 0.5122, 0.3654, 0.5357, 0.3654, 0.5357, 0.4157, 0.5122, 0.4157, 0.4501, 0.9159, 0.4736, 0.9159, 0.4736, 0.9662, 0.4501, 0.9662, 0.4592, 0.1498, 0.4827, 0.1498, 0.4827, 0.2001, 0.4592, 0.2001, 0.8865, 0.7834, 0.8865, 0.807, 0.8779, 0.807, 0.8779, 0.7834, 0.9935, 0.8457, 0.9935, 0.8959, 0.9849, 0.8959, 0.9849, 0.8457, 0.9053, 0.9027, 0.9053, 0.9262, 0.8968, 0.9262, 0.8968, 0.9027, 0.9927, 0.4526, 0.9927, 0.5029, 0.9841, 0.5029, 0.9841, 0.4526, 0.995, 0.09705, 0.995, 0.1473, 0.9865, 0.1473, 0.9865, 0.09705, 0.8523, 0.4631, 0.8367, 0.4631, 0.8367, 0.4503, 0.8523, 0.4503, 0.995, 0.04678, 0.995, 0.09705, 0.9865, 0.09705, 0.9865, 0.04678, 0.8779, 0.7834, 0.8779, 0.7332, 0.8865, 0.7332, 0.8865, 0.7834, 0.9139, 0.9262, 0.9139, 0.9027, 0.9225, 0.9027, 0.9225, 0.9262, 0.8523, 0.5017, 0.8367, 0.5017, 0.8367, 0.4888, 0.8523, 0.4888, 0.9951, 0.7676, 0.9951, 0.8179, 0.9865, 0.8179, 0.9865, 0.7676, 0.9757, 0.8201, 0.9757, 0.8436, 0.9672, 0.8436, 0.9672, 0.8201, 0.931, 0.9027, 0.931, 0.9262, 0.9225, 0.9262, 0.9225, 0.9027, 0.9396, 0.9027, 0.9396, 0.9262, 0.931, 0.9262, 0.931, 0.9027, 0.9841, 0.7604, 0.9841, 0.7102, 0.9927, 0.7102, 0.9927, 0.7604, 0.9139, 0.9027, 0.9139, 0.9262, 0.9053, 0.9262, 0.9053, 0.9027, 0.8523, 0.5145, 0.8367, 0.5145, 0.8367, 0.5017, 0.8523, 0.5017, 0.9951, 0.6527, 0.9951, 0.703, 0.9865, 0.703, 0.9865, 0.6527, 0.9744, 0.2077, 0.9246, 0.2077, 0.9246, 0.1584, 0.9744, 0.1584, 0.9686, 0.8621, 0.9188, 0.8621, 0.9188, 0.7417, 0.9686, 0.7417, 0.9517, 0.5538, 0.9517, 0.5963, 0.9483, 0.5963, 0.9483, 0.5538, 0.9744, 0.251, 0.9246, 0.251, 0.9246, 0.2077, 0.9744, 0.2077, 0.9744, 0.1584, 0.9246, 0.1584, 0.9246, 0.03794, 0.9744, 0.03794, 0.8346, 0.9577, 0.8346, 0.9079, 0.9737, 0.9079, 0.9737, 0.9577, 0.9686, 0.6924, 0.9188, 0.6924, 0.9188, 0.6491, 0.9686, 0.6491, 0.8403, 0.6022, 0.8403, 0.5523, 0.9794, 0.5523, 0.9794, 0.6022, 0.1878, 0.9977, 0.1837, 0.9977, 0.1837, 0.9484, 0.1878, 0.9484, 0.1781, 0.2903, 0.1885, 0.2903, 0.1821, 0.3394, 0.1781, 0.3394, 0.8514, 0.7831, 0.8514, 0.8324, 0.8025, 0.8324, 0.8025, 0.7831, 0.1863, 0.6515, 0.1759, 0.6515, 0.1759, 0.6024, 0.1799, 0.6024, 0.1819, 0.2155, 0.1912, 0.2155, 0.1912, 0.2647, 0.1819, 0.2647, 0.1412, 0.7364, 0.1412, 0.7857, 0.1129, 0.7857, 0.1129, 0.7364, 0.129, 0.9443, 0.129, 0.895, 0.1573, 0.895, 0.1573, 0.9443, 0.03542, 0.5764, 0.03542, 0.5624, 0.05431, 0.5624, 0.05431, 0.5764, 0.9673, 0.7383, 0.9673, 0.6958, 0.9686, 0.6924, 0.9686, 0.7417, 0.9673, 0.6958, 0.9243, 0.6958, 0.9188, 0.6924, 0.9686, 0.6924, 0.9243, 0.7383, 0.9673, 0.7383, 0.9686, 0.7417, 0.9188, 0.7417, 0.9243, 0.6958, 0.9243, 0.7383, 0.9188, 0.7417, 0.9188, 0.6924, 0.4785, 0.1819, 0.4498, 0.1819, 0.4498, 0.1182, 0.4785, 0.1182, 0.9483, 0.6388, 0.9483, 0.5963, 0.9517, 0.5963, 0.9517, 0.6388, 0.9517, 0.4677, 0.9517, 0.5108, 0.9483, 0.5108, 0.9483, 0.4677, 0.9483, 0.5538, 0.9483, 0.5108, 0.9517, 0.5108, 0.9517, 0.5538, 0.3245, 0.9223, 0.3245, 0.9237, 0.2333, 0.9514, 0.2333, 0.8409, 0.3245, 0.9237, 0.3258, 0.9237, 0.3547, 0.9514, 0.2333, 0.9514, 0.3258, 0.9237, 0.3258, 0.9223, 0.3547, 0.8409, 0.3547, 0.9514, 0.3258, 0.9223, 0.3245, 0.9223, 0.2333, 0.8409, 0.3547, 0.8409, 0.951, 0.4045, 0.9523, 0.4045, 0.9523, 0.4059, 0.951, 0.4059, 0.1511, 0.4045, 0.1498, 0.4045, 0.1498, 0.4023, 0.1511, 0.4023, 0.1488, 0.3318, 0.1474, 0.3318, 0.1474, 0.3296, 0.1488, 0.3296, 0.1474, 0.3273, 0.1488, 0.3273, 0.1488, 0.3296, 0.1474, 0.3296, 0.1474, 0.2546, 0.1488, 0.2546, 0.1488, 0.3068, 0.1474, 0.3068, 0.1488, 0.4045, 0.1474, 0.4045, 0.1474, 0.3523, 0.1488, 0.3523, 0.1498, 0.3296, 0.1511, 0.3296, 0.1511, 0.3818, 0.1498, 0.3818, 0.1511, 0.3296, 0.1498, 0.3296, 0.1498, 0.2774, 0.1511, 0.2774, 0.1474, 0.3068, 0.1488, 0.3068, 0.1488, 0.3273, 0.1474, 0.3273, 0.1488, 0.3523, 0.1474, 0.3523, 0.1474, 0.3318, 0.1488, 0.3318, 0.5048, 0.3068, 0.5048, 0.3273, 0.4934, 0.3273, 0.4934, 0.3068, 0.1511, 0.2774, 0.1498, 0.2774, 0.1498, 0.2568, 0.1511, 0.2568, 0.5314, 0.4023, 0.53, 0.4023, 0.53, 0.3818, 0.5314, 0.3818, 0.5049, 0.3318, 0.5049, 0.3523, 0.4934, 0.3523, 0.4934, 0.3318, 0.5171, 0.4141, 0.5158, 0.414, 0.518, 0.4027, 0.5193, 0.4028, 0.5616, 0.5363, 0.5629, 0.5362, 0.5651, 0.5475, 0.5638, 0.5476, 0.5616, 0.5134, 0.563, 0.5133, 0.5651, 0.5246, 0.5638, 0.5247, 0.5638, 0.5247, 0.5651, 0.5246, 0.5629, 0.5362, 0.5616, 0.5363, 0.5172, 0.4371, 0.5159, 0.437, 0.518, 0.4256, 0.5193, 0.4257, 0.5193, 0.4257, 0.518, 0.4256, 0.5158, 0.414, 0.5171, 0.4141, 0.5277, 0.3318, 0.5277, 0.3523, 0.5163, 0.3523, 0.5163, 0.3318, 0.5163, 0.3318, 0.5163, 0.3523, 0.5049, 0.3523, 0.5049, 0.3318, 0.5277, 0.3068, 0.5277, 0.3273, 0.5163, 0.3273, 0.5163, 0.3068, 0.5163, 0.3068, 0.5163, 0.3273, 0.5048, 0.3273, 0.5048, 0.3068, 0.8526, 0.2441, 0.9083, 0.2441, 0.9152, 0.251, 0.8457, 0.251, 0.8526, 0.04491, 0.8526, 0.1515, 0.8457, 0.1584, 0.8457, 0.03794, 0.9083, 0.04491, 0.8526, 0.04491, 0.8457, 0.03794, 0.9152, 0.03794, 0.9083, 0.1515, 0.9083, 0.04491, 0.9152, 0.03794, 0.9152, 0.1584, 0.8526, 0.2147, 0.8526, 0.2441, 0.8457, 0.251, 0.8457, 0.2077, 0.9083, 0.2441, 0.9083, 0.2147, 0.9152, 0.2077, 0.9152, 0.251, 0.9083, 0.2147, 0.8526, 0.2147, 0.8457, 0.2077, 0.9152, 0.2077, 0.8526, 0.1515, 0.9083, 0.1515, 0.9152, 0.1584, 0.8457, 0.1584, 0.8526, 0.2007, 0.9083, 0.2007, 0.9152, 0.2077, 0.8457, 0.2077, 0.8526, 0.1654, 0.8526, 0.2007, 0.8457, 0.2077, 0.8457, 0.1584, 0.9083, 0.2007, 0.9083, 0.1654, 0.9152, 0.1584, 0.9152, 0.2077, 0.9083, 0.1654, 0.8526, 0.1654, 0.8457, 0.1584, 0.9152, 0.1584, 0.5837, 0.7085, 0.5837, 0.7919, 0.5127, 0.7919, 0.5127, 0.7085, 0.587, 0.625, 0.5499, 0.625, 0.5499, 0.581, 0.587, 0.581, 0.5127, 0.5721, 0.5499, 0.5721, 0.5499, 0.625, 0.5127, 0.625, 0.9052, 0.8158, 0.9052, 0.7864, 0.9099, 0.7864, 0.9099, 0.8158, 0.9991, 0.5277, 0.9991, 0.5835, 0.9943, 0.5835, 0.9943, 0.5277, 0.9997, 0.346, 0.9997, 0.4018, 0.9949, 0.4018, 0.9949, 0.346, 0.9951, 0.7085, 0.9951, 0.6527, 0.9998, 0.6527, 0.9998, 0.7085, 0.9998, 0.04678, 0.9998, 0.1025, 0.995, 0.1025, 0.995, 0.04678, 0.9889, 0.346, 0.9889, 0.4526, 0.9841, 0.4526, 0.9841, 0.346, 0.9396, 0.938, 0.9396, 0.9027, 0.9444, 0.9027, 0.9444, 0.938, 0.9245, 0.9998, 0.9245, 0.944, 0.9293, 0.944, 0.9293, 0.9998, 0.9532, 1.0, 0.9532, 0.9443, 0.958, 0.9443, 0.958, 1.0, 0.8469, 0.656, 0.8469, 0.6854, 0.8399, 0.6924, 0.8399, 0.6491, 0.8469, 0.8552, 0.9025, 0.8552, 0.9095, 0.8621, 0.8399, 0.8621, 0.9025, 0.656, 0.8469, 0.656, 0.8399, 0.6491, 0.9095, 0.6491, 0.9025, 0.6854, 0.9025, 0.656, 0.9095, 0.6491, 0.9095, 0.6924, 0.8469, 0.6854, 0.9025, 0.6854, 0.9095, 0.6924, 0.8399, 0.6924, 0.8469, 0.7486, 0.8469, 0.8552, 0.8399, 0.8621, 0.8399, 0.7417, 0.9025, 0.8552, 0.9025, 0.7486, 0.9095, 0.7417, 0.9095, 0.8621, 0.9025, 0.7486, 0.8469, 0.7486, 0.8399, 0.7417, 0.9095, 0.7417, 0.8469, 0.6993, 0.8469, 0.7347, 0.8399, 0.7417, 0.8399, 0.6924, 0.9025, 0.7347, 0.9025, 0.6993, 0.9095, 0.6924, 0.9095, 0.7417, 0.9025, 0.6993, 0.8469, 0.6993, 0.8399, 0.6924, 0.9095, 0.6924, 0.8469, 0.7347, 0.9025, 0.7347, 0.9095, 0.7417, 0.8399, 0.7417, 0.5854, 0.4171, 0.5482, 0.4171, 0.5482, 0.3732, 0.5854, 0.3732, 0.4589, 0.2918, 0.4589, 0.2361, 0.4942, 0.2361, 0.4942, 0.2918, 0.5837, 0.625, 0.5837, 0.7085, 0.5127, 0.7085, 0.5127, 0.625, 0.9778, 0.5133, 0.9778, 0.5486, 0.9713, 0.5486, 0.9713, 0.5133, 0.9602, 0.172, 0.9602, 0.2785, 0.9537, 0.2785, 0.9537, 0.172, 0.8367, 0.4405, 0.8562, 0.4405, 0.8562, 0.4503, 0.8367, 0.4503, 0.9702, 0.2536, 0.9702, 0.289, 0.9637, 0.289, 0.9637, 0.2536, 0.9779, 0.9538, 0.9779, 0.9832, 0.9714, 0.9832, 0.9714, 0.9538, 0.999, 0.2155, 0.999, 0.2712, 0.9924, 0.2712, 0.9924, 0.2155, 0.9935, 0.9014, 0.9935, 0.8457, 1.0, 0.8457, 1.0, 0.9014, 0.9992, 0.4526, 0.9992, 0.5083, 0.9927, 0.5083, 0.9927, 0.4526, 0.9935, 0.9572, 0.9935, 0.9014, 1.0, 0.9014, 1.0, 0.9572, 0.8224, 0.2489, 0.8224, 0.3055, 0.8216, 0.308, 0.8216, 0.2465, 0.8677, 0.3055, 0.8677, 0.2489, 0.8719, 0.2465, 0.8719, 0.308, 0.8677, 0.2489, 0.8224, 0.2489, 0.8216, 0.2465, 0.8719, 0.2465, 0.8224, 0.3055, 0.8677, 0.3055, 0.8719, 0.308, 0.8216, 0.308, 0.4288, 0.04296, 0.4741, 0.04296, 0.4741, 0.09955, 0.4288, 0.09955, 0.9841, 0.7102, 0.9841, 0.7668, 0.9726, 0.7668, 0.9726, 0.7102, 0.9302, 0.9897, 0.9302, 0.9443, 0.9417, 0.9443, 0.9417, 0.9897, 0.8884, 0.9836, 0.8884, 0.9271, 0.8999, 0.9271, 0.8999, 0.9836])
me_cube_001.materials.append(mat_school)
me_cube_001.use_remesh_preserve_volume = False
me_cube_001.use_remesh_preserve_attributes = False
me_cube_001.use_mirror_vertex_groups = False
me_cube_001.update()

# ---- objects
ob_cube = bpy.data.objects.new('Cube', me_cube_001)

# ---- transforms, parenting, visibility, modifiers, constraints
ob_cube.location = (0.0, 0.0, 0.0)
ob_cube.lineart.crease_threshold = 0.0

# ---- collection membership
col_collection_1.objects.link(ob_cube)

# ---- scene / render settings (as saved in the file)
scene.frame_start = 1; scene.frame_end = 250; scene.frame_set(1)
scene.render.engine = 'CYCLES'
scene.render.resolution_percentage = 50
scene.render.dither_intensity = 0.0
scene.cycles.use_denoising = False
scene.cycles.samples = 128
scene.cycles.sampling_pattern = 'TABULATED_SOBOL'
scene.cycles.light_sampling_threshold = 0.0
scene.cycles.use_adaptive_sampling = False
scene.cycles.use_light_tree = False
scene.cycles.blur_glossy = 0.0
scene.cycles.sample_clamp_indirect = 0.0
scene.view_settings.view_transform = 'Standard'
bpy.context.view_layer.update()

# ---- added for rendering (the .blend has no active camera and no usable light): camera, sun
cam_auto = bpy.data.cameras.new('AutoCamera')
cam_auto.lens = 50.0
cam_auto.sensor_width = 36.0
cam_auto.clip_end = 1000.0
ob_auto_camera = bpy.data.objects.new('AutoCamera', cam_auto)
scene.collection.objects.link(ob_auto_camera)
ob_auto_camera.location = (9.65973, -10.1423, 6.67086)
ob_auto_camera.rotation_euler = (1.09748, -7.21219e-08, 0.694738)
scene.camera = ob_auto_camera
light_auto_sun = bpy.data.lights.new('AutoSun', 'SUN')
light_auto_sun.energy = 3.0
light_auto_sun.angle = 0.0523599
ob_auto_sun = bpy.data.objects.new('AutoSun', light_auto_sun)
scene.collection.objects.link(ob_auto_sun)
ob_auto_sun.rotation_euler = (0.872665, 0.174533, 0.523599)
bpy.context.view_layer.update()

